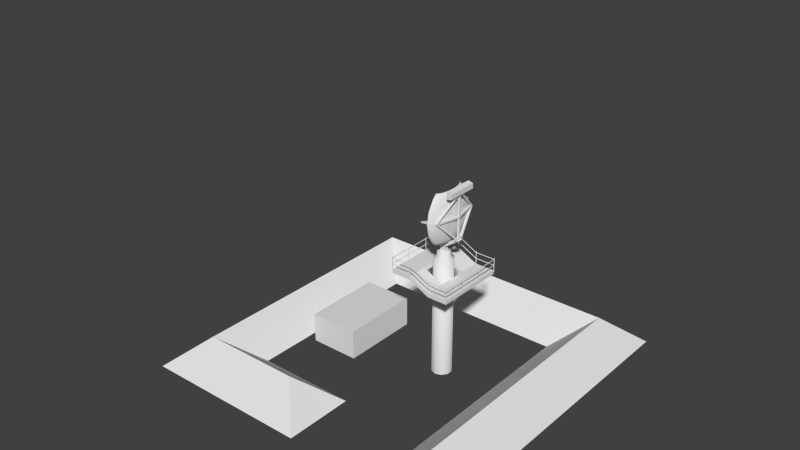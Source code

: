 # Source: ebbl_radar.blend  (saved by Blender 2.79.7; exported with 4.5.12 LTS)
import bpy
from mathutils import Matrix  # noqa: F401  (used for matrix-valued properties, if any)

bpy.ops.wm.read_factory_settings(use_empty=True)
scene = bpy.context.scene
scene.name = 'Scene'

# ---- collections
col_collection_1 = bpy.data.collections.new('Collection 1'); scene.collection.children.link(col_collection_1)
col_collection_9 = bpy.data.collections.new('Collection 9'); scene.collection.children.link(col_collection_9)
col_collection_9.hide_render = True
col_collection_9.hide_viewport = True
col_collection_10 = bpy.data.collections.new('Collection 10'); scene.collection.children.link(col_collection_10)
col_collection_10.hide_render = True
col_collection_10.hide_viewport = True
col_collection_11 = bpy.data.collections.new('Collection 11'); scene.collection.children.link(col_collection_11)
col_collection_11.hide_render = True
col_collection_11.hide_viewport = True

# ---- materials (node trees are filled in below, after node groups)
mat_material_001 = bpy.data.materials.new('Material.001')
mat_material_001.alpha_threshold = 0.0
mat_material_001.use_transparent_shadow = False
mat_material_001.preview_render_type = 'FLAT'
mat_material_001.roughness = 0.5
mat_material = bpy.data.materials.new('Material')
mat_material.alpha_threshold = 0.0
mat_material.use_transparent_shadow = False
mat_material.roughness = 0.5
mat_material.line_color = (0.0, 0.0, 0.0, 1.0)
mat_door = bpy.data.materials.new('Door')
mat_door.alpha_threshold = 0.0
mat_door.use_transparent_shadow = False
mat_door.roughness = 0.5
mat_door.line_color = (0.0, 0.0, 0.0, 1.0)
mat_walls = bpy.data.materials.new('Walls')
mat_walls.alpha_threshold = 0.0
mat_walls.use_transparent_shadow = False
mat_walls.preview_render_type = 'FLAT'
mat_walls.diffuse_color = (0.2945, 0.2945, 0.2945, 1.0)
mat_walls.roughness = 0.5
mat_walls.line_color = (0.0, 0.0, 0.0, 1.0)
mat_wallsborder = bpy.data.materials.new('WallsBorder')
mat_wallsborder.alpha_threshold = 0.0
mat_wallsborder.use_transparent_shadow = False
mat_wallsborder.diffuse_color = (0.2451, 0.2451, 0.2451, 1.0)
mat_wallsborder.roughness = 0.5
mat_wallsborder.line_color = (0.0, 0.0, 0.0, 1.0)
mat_roof = bpy.data.materials.new('Roof')
mat_roof.alpha_threshold = 0.0
mat_roof.use_transparent_shadow = False
mat_roof.preview_render_type = 'FLAT'
mat_roof.diffuse_color = (0.03801, 0.03801, 0.03801, 1.0)
mat_roof.roughness = 0.5
mat_roof.line_color = (0.0, 0.0, 0.0, 1.0)
mat_roofborder = bpy.data.materials.new('RoofBorder')
mat_roofborder.alpha_threshold = 0.0
mat_roofborder.use_transparent_shadow = False
mat_roofborder.preview_render_type = 'FLAT'
mat_roofborder.diffuse_color = (0.09744, 0.09744, 0.09744, 1.0)
mat_roofborder.roughness = 0.5
mat_roofborder.line_color = (0.0, 0.0, 0.0, 1.0)
mat_grass = bpy.data.materials.new('Grass')
mat_grass.alpha_threshold = 0.0
mat_grass.use_transparent_shadow = False
mat_grass.roughness = 0.5
mat_grass.line_color = (0.0, 0.0, 0.0, 1.0)

# ---- material node trees

# ---- world
world_world = bpy.data.worlds.new('World'); scene.world = world_world
world_world.color = (0.05088, 0.05088, 0.05088)
world_world.use_sun_shadow = False
world_world.sun_shadow_jitter_overblur = 0.0
world_world.cycles.sampling_method = 'NONE'
world_world.cycles.sample_map_resolution = 256

# ---- meshes
me_cube_012 = bpy.data.meshes.new('Cube.012')
me_cube_012.from_pydata([(-1.638, -0.125, 14.75), (-1.638, 0.125, 14.75), (-0.1243, 0.125, 14.89), (-0.1243, -0.125, 14.89), (-1.573, -0.125, 14.51), (-1.573, 0.125, 14.51), (-0.189, 0.125, 15.14), (-0.189, -0.125, 15.14), (0.1655, 0.125, 14.97), (0.1655, -0.125, 14.97), (0.1008, 0.125, 15.21), (0.1008, -0.125, 15.21), (0.03102, 0.125, 13.41), (0.03102, -0.125, 13.41), (0.3208, 0.125, 13.49), (0.3208, -0.125, 13.49), (-1.658, -0.125, 14.89), (-1.658, 0.125, 14.89), (-1.417, 0.125, 14.96), (-1.417, -0.125, 14.96), (-1.723, -0.125, 15.13), (-1.723, 0.125, 15.13), (-1.481, 0.125, 15.2), (-1.481, -0.125, 15.2), (-2.351, -0.0625, 14.77), (-2.351, 0.0625, 14.77), (-2.383, -0.0625, 14.89), (-2.383, 0.0625, 14.89), (-1.143, 0.0625, 15.1), (-1.143, -0.0625, 15.1), (-1.176, 0.0625, 15.22), (-1.176, -0.0625, 15.22), (-1.619, -0.125, 14.75), (-1.619, 0.125, 14.75), (-1.378, 0.125, 14.81), (-1.378, -0.125, 14.81), (-0.01742, -0.25, 12.89), (-0.01742, 0.25, 12.89), (0.4826, 0.25, 12.89), (0.4826, -0.25, 12.89), (-0.01742, -0.25, 13.39), (-0.01742, 0.25, 13.39), (0.4826, 0.25, 13.39), (0.4826, -0.25, 13.39), (1.583, -0.25, 14.51), (1.583, 0.25, 14.51), (2.083, 0.25, 14.51), (2.083, -0.25, 14.51), (1.683, -0.1, 14.51), (1.683, 0.1, 14.51), (1.883, 0.1, 14.51), (1.883, -0.1, 14.51), (1.683, -0.1, 14.71), (1.683, 0.1, 14.71), (1.883, 0.1, 14.71), (1.883, -0.1, 14.71), (1.683, -0.3, 14.51), (1.683, 0.3, 14.51), (1.883, 0.3, 14.51), (1.883, -0.3, 14.51), (1.683, -0.3, 14.71), (1.683, 0.3, 14.71), (1.883, 0.3, 14.71), (1.883, -0.3, 14.71), (1.683, -0.5005, 14.51), (1.683, 0.5005, 14.51), (1.883, 0.5005, 14.51), (1.883, -0.5005, 14.51), (1.683, -0.5005, 14.71), (1.683, 0.5005, 14.71), (1.883, 0.5005, 14.71), (1.883, -0.5005, 14.71), (1.883, 0.1, 16.61), (1.883, -0.1, 16.61), (1.369, 2.3, 16.61), (1.369, -2.3, 16.61), (1.369, 2.5, 16.61), (1.369, -2.5, 16.61), (1.683, 0.1, 18.91), (1.683, -0.1, 18.91), (1.883, -0.1, 18.91), (1.883, 0.1, 18.91), (1.683, 0.1, 18.71), (1.683, -0.1, 18.71), (1.883, -0.1, 18.71), (1.883, 0.1, 18.71), (1.683, 0.3, 18.91), (1.683, -0.3, 18.91), (1.883, -0.3, 18.91), (1.883, 0.3, 18.91), (1.683, 0.3, 18.71), (1.683, -0.3, 18.71), (1.883, -0.3, 18.71), (1.883, 0.3, 18.71), (1.683, 0.5005, 18.91), (1.683, -0.5005, 18.91), (1.883, -0.5005, 18.91), (1.883, 0.5005, 18.91), (1.683, 0.5005, 18.71), (1.683, -0.5005, 18.71), (1.883, -0.5005, 18.71), (1.883, 0.5005, 18.71), (1.683, 0.1, 16.81), (1.683, -0.1, 16.81), (1.883, -0.1, 16.81), (1.883, 0.1, 16.81), (1.169, 2.3, 16.81), (1.169, -2.3, 16.81), (1.369, -2.3, 16.81), (1.369, 2.3, 16.81), (1.169, 2.5, 16.81), (1.169, -2.5, 16.81), (1.369, -2.5, 16.81), (1.369, 2.5, 16.81), (1.683, 0.1, 16.61), (1.683, -0.1, 16.61), (1.169, 2.3, 16.61), (1.169, -2.3, 16.61), (1.169, 2.5, 16.61), (1.169, -2.5, 16.61), (1.583, -1.5, 18.83), (1.583, 1.5, 18.83), (2.083, 1.5, 18.95), (2.083, -1.5, 18.95), (1.583, -1.5, 19.58), (1.583, 1.5, 19.58), (2.083, 1.5, 19.45), (2.083, -1.5, 19.45), (1.003, 0.3252, 14.13), (1.17, 0.4138, 14.51), (1.41, 0.5407, 15.48), (1.494, 0.5853, 16.63), (1.41, 0.5407, 17.78), (1.17, 0.4138, 18.75), (1.003, 0.3252, 19.12), (0.9677, 0.6378, 19.12), (1.125, 0.8118, 18.75), (1.35, 1.061, 17.78), (1.43, 1.148, 16.63), (1.35, 1.061, 15.48), (1.125, 0.8118, 14.51), (0.9677, 0.6378, 14.13), (0.9099, 0.926, 14.13), (1.052, 1.179, 14.51), (1.254, 1.54, 15.48), (1.326, 1.667, 16.63), (1.254, 1.54, 17.78), (1.052, 1.179, 18.75), (0.9099, 0.926, 19.12), (0.8322, 1.179, 19.12), (0.9527, 1.5, 18.75), (1.125, 1.96, 17.78), (1.186, 2.121, 16.63), (1.125, 1.96, 15.48), (0.9527, 1.5, 14.51), (0.8322, 1.179, 14.13), (0.7375, 1.386, 14.13), (0.8322, 1.764, 14.51), (0.9677, 2.305, 15.48), (1.015, 2.494, 16.63), (0.9677, 2.305, 17.78), (0.8322, 1.764, 18.75), (0.7375, 1.386, 19.12), (0.6294, 1.54, 19.12), (0.6947, 1.96, 18.75), (0.788, 2.561, 17.78), (0.8207, 2.772, 16.63), (0.788, 2.561, 15.48), (0.6947, 1.96, 14.51), (0.6294, 1.54, 14.13), (0.5122, 1.635, 14.13), (0.5454, 2.081, 14.51), (0.593, 2.718, 15.48), (0.6097, 2.942, 16.63), (0.593, 2.718, 17.78), (0.5454, 2.081, 18.75), (0.5122, 1.635, 19.12), (0.5122, -1.635, 14.13), (0.5454, -2.081, 14.51), (0.593, -2.718, 15.48), (0.6097, -2.942, 16.63), (0.593, -2.718, 17.78), (0.5454, -2.081, 18.75), (0.5122, -1.635, 19.12), (0.6294, -1.54, 19.12), (0.6947, -1.96, 18.75), (0.788, -2.561, 17.78), (0.8207, -2.772, 16.63), (0.788, -2.561, 15.48), (0.6947, -1.96, 14.51), (0.6294, -1.54, 14.13), (0.7375, -1.386, 14.13), (0.8322, -1.764, 14.51), (0.9677, -2.305, 15.48), (1.015, -2.494, 16.63), (0.9677, -2.305, 17.78), (0.8322, -1.764, 18.75), (0.7375, -1.386, 19.12), (0.8322, -1.179, 19.12), (0.9527, -1.5, 18.75), (1.125, -1.96, 17.78), (1.186, -2.121, 16.63), (1.125, -1.96, 15.48), (0.9527, -1.5, 14.51), (0.8322, -1.179, 14.13), (0.9099, -0.926, 14.13), (1.052, -1.179, 14.51), (1.254, -1.54, 15.48), (1.326, -1.667, 16.63), (1.254, -1.54, 17.78), (1.052, -1.179, 18.75), (0.9099, -0.926, 19.12), (0.9677, -0.6378, 19.12), (1.125, -0.8118, 18.75), (1.35, -1.061, 17.78), (1.43, -1.148, 16.63), (1.35, -1.061, 15.48), (1.125, -0.8118, 14.51), (0.9677, -0.6378, 14.13), (1.003, -0.3252, 14.13), (1.17, -0.4138, 14.51), (1.41, -0.5407, 15.48), (1.494, -0.5853, 16.63), (1.41, -0.5407, 17.78), (1.17, -0.4138, 18.75), (1.003, -0.3252, 19.12), (1.015, 4.801e-07, 19.12), (1.186, 1.001e-07, 18.75), (1.43, 1.068e-08, 17.78), (1.515, 1.262e-06, 16.63), (1.43, 3.683e-07, 15.48), (1.186, 1.001e-07, 14.51), (1.015, 2.789e-07, 14.13), (0.9882, 0.3252, 14.13), (1.155, 0.4138, 14.51), (1.395, 0.5407, 15.48), (1.479, 0.5853, 16.63), (1.395, 0.5407, 17.78), (1.155, 0.4138, 18.75), (0.9882, 0.3252, 19.12), (0.9527, 0.6378, 19.12), (1.11, 0.8118, 18.75), (1.335, 1.061, 17.78), (1.415, 1.148, 16.63), (1.335, 1.061, 15.48), (1.11, 0.8118, 14.51), (0.9527, 0.6378, 14.13), (0.8949, 0.926, 14.13), (1.037, 1.179, 14.51), (1.239, 1.54, 15.48), (1.311, 1.667, 16.63), (1.239, 1.54, 17.78), (1.037, 1.179, 18.75), (0.8949, 0.926, 19.12), (0.8172, 1.179, 19.12), (0.9377, 1.5, 18.75), (1.11, 1.96, 17.78), (1.171, 2.121, 16.63), (1.11, 1.96, 15.48), (0.9377, 1.5, 14.51), (0.8172, 1.179, 14.13), (0.7225, 1.386, 14.13), (0.8172, 1.764, 14.51), (0.9527, 2.305, 15.48), (1.0, 2.494, 16.63), (0.9527, 2.305, 17.78), (0.8172, 1.764, 18.75), (0.7225, 1.386, 19.12), (0.6144, 1.54, 19.12), (0.6797, 1.96, 18.75), (0.773, 2.561, 17.78), (0.8057, 2.772, 16.63), (0.773, 2.561, 15.48), (0.6797, 1.96, 14.51), (0.6144, 1.54, 14.13), (0.4972, 1.635, 14.13), (0.5304, 2.081, 14.51), (0.578, 2.718, 15.48), (0.5947, 2.942, 16.63), (0.578, 2.718, 17.78), (0.5304, 2.081, 18.75), (0.4972, 1.635, 19.12), (0.4972, -1.635, 14.13), (0.5304, -2.081, 14.51), (0.578, -2.718, 15.48), (0.5947, -2.942, 16.63), (0.578, -2.718, 17.78), (0.5304, -2.081, 18.75), (0.4972, -1.635, 19.12), (0.6144, -1.54, 19.12), (0.6797, -1.96, 18.75), (0.773, -2.561, 17.78), (0.8057, -2.772, 16.63), (0.773, -2.561, 15.48), (0.6797, -1.96, 14.51), (0.6144, -1.54, 14.13), (0.7225, -1.386, 14.13), (0.8172, -1.764, 14.51), (0.9527, -2.305, 15.48), (1.0, -2.494, 16.63), (0.9527, -2.305, 17.78), (0.8172, -1.764, 18.75), (0.7225, -1.386, 19.12), (0.8172, -1.179, 19.12), (0.9377, -1.5, 18.75), (1.11, -1.96, 17.78), (1.171, -2.121, 16.63), (1.11, -1.96, 15.48), (0.9377, -1.5, 14.51), (0.8172, -1.179, 14.13), (0.8949, -0.926, 14.13), (1.037, -1.179, 14.51), (1.239, -1.54, 15.48), (1.311, -1.667, 16.63), (1.239, -1.54, 17.78), (1.037, -1.179, 18.75), (0.8949, -0.926, 19.12), (0.9527, -0.6378, 19.12), (1.11, -0.8118, 18.75), (1.335, -1.061, 17.78), (1.415, -1.148, 16.63), (1.335, -1.061, 15.48), (1.11, -0.8118, 14.51), (0.9527, -0.6378, 14.13), (0.9882, -0.3252, 14.13), (1.155, -0.4138, 14.51), (1.395, -0.5407, 15.48), (1.479, -0.5853, 16.63), (1.395, -0.5407, 17.78), (1.155, -0.4138, 18.75), (0.9882, -0.3252, 19.12), (1.0, 4.801e-07, 19.12), (1.171, 1.001e-07, 18.75), (1.415, 1.068e-08, 17.78), (1.5, 1.262e-06, 16.63), (1.415, 3.683e-07, 15.48), (1.171, 1.001e-07, 14.51), (1.0, 2.789e-07, 14.13)], [], [(1, 0, 7, 6), (4, 5, 2, 3), (7, 3, 9, 11), (6, 2, 5, 1), (0, 1, 5, 4), (0, 4, 3, 7), (10, 11, 9, 8), (10, 8, 2, 6), (13, 15, 9, 3), (6, 7, 11, 10), (3, 2, 12, 13), (14, 12, 2, 8), (15, 14, 8, 9), (21, 17, 25, 27), (21, 22, 18, 17), (23, 19, 29, 31), (23, 20, 16, 19), (35, 34, 18, 19), (23, 22, 21, 20), (26, 27, 25, 24), (17, 16, 24, 25), (16, 20, 26, 24), (20, 21, 27, 26), (30, 31, 29, 28), (30, 28, 18, 22), (19, 18, 28, 29), (22, 23, 31, 30), (33, 32, 16, 17), (34, 33, 17, 18), (32, 35, 19, 16), (40, 41, 37, 36), (41, 42, 38, 37), (42, 43, 39, 38), (43, 40, 36, 39), (47, 44, 40, 43), (47, 46, 45, 44), (46, 47, 43, 42), (44, 45, 41, 40), (45, 46, 42, 41), (52, 53, 49, 48), (56, 60, 52, 48), (54, 55, 51, 50), (55, 52, 60, 63), (71, 67, 59, 63), (50, 49, 57, 58), (54, 50, 58, 62), (63, 59, 51, 55), (61, 57, 49, 53), (48, 51, 59, 56), (53, 54, 62, 61), (69, 70, 66, 65), (71, 68, 64, 67), (64, 68, 60, 56), (58, 57, 65, 66), (56, 59, 67, 64), (69, 65, 57, 61), (62, 58, 66, 70), (62, 70, 76, 74), (114, 102, 106, 116), (72, 73, 55, 54), (75, 77, 71, 63), (82, 83, 79, 78), (86, 90, 82, 78), (84, 85, 81, 80), (85, 82, 90, 93), (93, 90, 106, 109), (101, 97, 89, 93), (111, 112, 100, 99), (84, 80, 88, 92), (93, 89, 81, 85), (91, 87, 79, 83), (83, 84, 92, 91), (99, 100, 96, 95), (101, 98, 94, 97), (94, 98, 90, 86), (99, 95, 87, 91), (92, 88, 96, 100), (92, 100, 112, 108), (118, 116, 106, 110), (99, 91, 107, 111), (102, 103, 83, 82), (104, 105, 85, 84), (91, 92, 108, 107), (109, 113, 101, 93), (110, 106, 90, 98), (113, 110, 98, 101), (105, 102, 82, 85), (103, 104, 84, 83), (103, 115, 117, 107), (102, 105, 109, 106), (114, 115, 103, 102), (111, 107, 117, 119), (104, 103, 107, 108), (63, 60, 117, 75), (118, 76, 70, 69), (115, 73, 75, 117), (105, 72, 74, 109), (69, 61, 116, 118), (115, 114, 53, 52), (61, 62, 74, 116), (119, 117, 60, 68), (77, 119, 68, 71), (73, 115, 52, 55), (114, 72, 54, 53), (74, 76, 113, 109), (72, 114, 116, 74), (73, 104, 108, 75), (119, 77, 112, 111), (76, 118, 110, 113), (108, 112, 77, 75), (73, 72, 105, 104), (124, 125, 121, 120), (125, 126, 122, 121), (126, 127, 123, 122), (127, 124, 120, 123), (120, 121, 122, 123), (127, 126, 125, 124), (128, 129, 231, 232), (230, 231, 129, 130), (226, 227, 133, 134), (134, 133, 136, 135), (130, 129, 140, 139), (129, 128, 141, 140), (140, 141, 142, 143), (137, 138, 145, 146), (135, 136, 147, 148), (132, 131, 138, 137), (143, 142, 155, 154), (154, 155, 156, 157), (153, 154, 157, 158), (195, 194, 201, 200), (150, 151, 160, 161), (160, 159, 166, 165), (214, 215, 222, 223), (157, 156, 169, 168), (168, 169, 170, 171), (223, 222, 229, 228), (181, 180, 187, 186), (199, 200, 209, 210), (146, 145, 152, 151), (166, 167, 172, 173), (178, 177, 190, 189), (189, 190, 191, 192), (209, 208, 215, 214), (200, 201, 208, 209), (186, 187, 194, 195), (184, 185, 196, 197), (197, 196, 199, 198), (151, 152, 159, 160), (192, 191, 204, 203), (203, 204, 205, 206), (202, 203, 206, 207), (165, 166, 173, 174), (148, 147, 150, 149), (182, 181, 186, 185), (210, 209, 214, 213), (206, 205, 218, 217), (217, 218, 219, 220), (147, 146, 151, 150), (213, 214, 223, 224), (198, 199, 210, 211), (228, 229, 131, 132), (221, 220, 231, 230), (220, 219, 232, 231), (185, 186, 195, 196), (211, 210, 213, 212), (227, 228, 132, 133), (164, 165, 174, 175), (163, 164, 175, 176), (212, 213, 224, 225), (149, 150, 161, 162), (183, 182, 185, 184), (133, 132, 137, 136), (225, 224, 227, 226), (162, 161, 164, 163), (196, 195, 200, 199), (136, 137, 146, 147), (161, 160, 165, 164), (224, 223, 228, 227), (145, 144, 153, 152), (194, 193, 202, 201), (188, 189, 192, 193), (208, 207, 216, 215), (179, 178, 189, 188), (152, 153, 158, 159), (215, 216, 221, 222), (180, 179, 188, 187), (167, 168, 171, 172), (187, 188, 193, 194), (144, 143, 154, 153), (216, 217, 220, 221), (201, 202, 207, 208), (193, 192, 203, 202), (139, 140, 143, 144), (207, 206, 217, 216), (138, 139, 144, 145), (222, 221, 230, 229), (229, 230, 130, 131), (131, 130, 139, 138), (158, 157, 168, 167), (159, 158, 167, 166), (233, 337, 336, 234), (335, 235, 234, 336), (331, 239, 238, 332), (239, 240, 241, 238), (235, 244, 245, 234), (234, 245, 246, 233), (245, 248, 247, 246), (242, 251, 250, 243), (240, 253, 252, 241), (237, 242, 243, 236), (248, 259, 260, 247), (259, 262, 261, 260), (258, 263, 262, 259), (300, 305, 306, 299), (255, 266, 265, 256), (265, 270, 271, 264), (319, 328, 327, 320), (262, 273, 274, 261), (273, 276, 275, 274), (328, 333, 334, 327), (286, 291, 292, 285), (304, 315, 314, 305), (251, 256, 257, 250), (271, 278, 277, 272), (283, 294, 295, 282), (294, 297, 296, 295), (314, 319, 320, 313), (305, 314, 313, 306), (291, 300, 299, 292), (289, 302, 301, 290), (302, 303, 304, 301), (256, 265, 264, 257), (297, 308, 309, 296), (308, 311, 310, 309), (307, 312, 311, 308), (270, 279, 278, 271), (253, 254, 255, 252), (287, 290, 291, 286), (315, 318, 319, 314), (311, 322, 323, 310), (322, 325, 324, 323), (252, 255, 256, 251), (318, 329, 328, 319), (303, 316, 315, 304), (333, 237, 236, 334), (326, 335, 336, 325), (325, 336, 337, 324), (290, 301, 300, 291), (316, 317, 318, 315), (332, 238, 237, 333), (269, 280, 279, 270), (268, 281, 280, 269), (317, 330, 329, 318), (254, 267, 266, 255), (288, 289, 290, 287), (238, 241, 242, 237), (330, 331, 332, 329), (267, 268, 269, 266), (301, 304, 305, 300), (241, 252, 251, 242), (266, 269, 270, 265), (329, 332, 333, 328), (250, 257, 258, 249), (299, 306, 307, 298), (293, 298, 297, 294), (313, 320, 321, 312), (284, 293, 294, 283), (257, 264, 263, 258), (320, 327, 326, 321), (285, 292, 293, 284), (272, 277, 276, 273), (292, 299, 298, 293), (249, 258, 259, 248), (321, 326, 325, 322), (306, 313, 312, 307), (298, 307, 308, 297), (244, 249, 248, 245), (312, 321, 322, 311), (243, 250, 249, 244), (327, 334, 335, 326), (334, 236, 235, 335), (236, 243, 244, 235), (263, 272, 273, 262), (264, 271, 272, 263), (289, 184, 197, 302), (233, 128, 232, 337), (303, 198, 211, 316), (177, 282, 295, 190), (170, 275, 276, 171), (268, 163, 176, 281), (253, 148, 149, 254), (219, 324, 337, 232), (283, 178, 179, 284), (156, 261, 274, 169), (317, 212, 225, 330), (190, 295, 296, 191), (284, 179, 180, 285), (205, 310, 323, 218), (191, 296, 309, 204), (173, 278, 279, 174), (285, 180, 181, 286), (254, 149, 162, 267), (134, 239, 331, 226), (142, 247, 260, 155), (128, 233, 246, 141), (169, 274, 275, 170), (174, 279, 280, 175), (240, 135, 148, 253), (239, 134, 135, 240), (218, 323, 324, 219), (204, 309, 310, 205), (288, 183, 184, 289), (302, 197, 198, 303), (172, 277, 278, 173), (155, 260, 261, 156), (141, 246, 247, 142), (316, 211, 212, 317), (282, 177, 178, 283), (287, 182, 183, 288), (330, 225, 226, 331), (286, 181, 182, 287), (171, 276, 277, 172), (267, 162, 163, 268), (175, 280, 281, 176)])
me_cube_012.polygons.foreach_set('use_smooth', [0, 0, 0, 0, 0, 0, 0, 0, 0, 0, 0, 0, 0, 0, 0, 0, 0, 0, 0, 0, 0, 0, 0, 0, 0, 0, 0, 0, 0, 0, 0, 0, 0, 0, 0, 0, 0, 0, 0, 0, 0, 0, 0, 0, 0, 0, 0, 0, 0, 0, 0, 0, 0, 0, 0, 0, 0, 0, 0, 0, 0, 0, 0, 0, 0, 0, 0, 0, 0, 0, 0, 0, 0, 0, 0, 0, 0, 0, 0, 0, 0, 0, 0, 0, 0, 0, 0, 0, 0, 0, 0, 0, 0, 0, 0, 0, 0, 0, 0, 0, 0, 0, 0, 0, 0, 0, 0, 0, 0, 0, 0, 0, 0, 0, 0, 0, 0, 1, 1, 1, 1, 1, 1, 1, 1, 1, 1, 1, 1, 1, 1, 1, 1, 1, 1, 1, 1, 1, 1, 1, 1, 1, 1, 1, 1, 1, 1, 1, 1, 1, 1, 1, 1, 1, 1, 1, 1, 1, 1, 1, 1, 1, 1, 1, 1, 1, 1, 1, 1, 1, 1, 1, 1, 1, 1, 1, 1, 1, 1, 1, 1, 1, 1, 1, 1, 1, 1, 1, 1, 1, 1, 1, 1, 1, 1, 1, 1, 1, 1, 1, 1, 1, 1, 1, 1, 1, 1, 1, 1, 1, 1, 1, 1, 1, 1, 1, 1, 1, 1, 1, 1, 1, 1, 1, 1, 1, 1, 1, 1, 1, 1, 1, 1, 1, 1, 1, 1, 1, 1, 1, 1, 1, 1, 1, 1, 1, 1, 1, 1, 1, 1, 1, 1, 1, 1, 1, 1, 1, 1, 1, 1, 1, 1, 1, 1, 1, 1, 1, 1, 1, 1, 1, 1, 1, 1, 1, 1, 1, 1, 1, 1, 1, 1, 1, 1, 1, 1, 1, 1, 1, 1, 1, 1, 1, 1, 1, 1, 1, 1, 1, 1, 1, 1, 1, 1, 1, 1, 1, 1, 1, 1, 1, 1, 1, 1, 1, 1, 1, 1, 1, 1, 1, 1, 1, 1])
_uv = me_cube_012.uv_layers.new(name='UVMap')
_uv.uv.foreach_set('vector', [0.85, 0.405, 0.9, 0.405, 0.9, 0.455, 0.85, 0.455, 0.85, 0.405, 0.9, 0.405, 0.9, 0.455, 0.85, 0.455, 0.85, 0.405, 0.9, 0.405, 0.9, 0.455, 0.85, 0.455, 0.85, 0.405, 0.9, 0.405, 0.9, 0.455, 0.85, 0.455, 0.85, 0.405, 0.9, 0.405, 0.9, 0.455, 0.85, 0.455, 0.85, 0.405, 0.9, 0.405, 0.9, 0.455, 0.85, 0.455, 0.85, 0.405, 0.9, 0.405, 0.9, 0.455, 0.85, 0.455, 0.85, 0.405, 0.9, 0.405, 0.9, 0.455, 0.85, 0.455, 0.85, 0.405, 0.9, 0.405, 0.9, 0.455, 0.85, 0.455, 0.85, 0.405, 0.9, 0.405, 0.9, 0.455, 0.85, 0.455, 0.85, 0.405, 0.9, 0.405, 0.9, 0.455, 0.85, 0.455, 0.85, 0.405, 0.9, 0.405, 0.9, 0.455, 0.85, 0.455, 0.85, 0.405, 0.9, 0.405, 0.9, 0.455, 0.85, 0.455, 0.85, 0.405, 0.9, 0.405, 0.9, 0.455, 0.85, 0.455, 0.85, 0.405, 0.9, 0.405, 0.9, 0.455, 0.85, 0.455, 0.85, 0.405, 0.9, 0.405, 0.9, 0.455, 0.85, 0.455, 0.85, 0.405, 0.9, 0.405, 0.9, 0.455, 0.85, 0.455, 0.85, 0.405, 0.9, 0.405, 0.9, 0.455, 0.85, 0.455, 0.85, 0.405, 0.9, 0.405, 0.9, 0.455, 0.85, 0.455, 0.85, 0.405, 0.9, 0.405, 0.9, 0.455, 0.85, 0.455, 0.85, 0.405, 0.9, 0.405, 0.9, 0.455, 0.85, 0.455, 0.85, 0.405, 0.9, 0.405, 0.9, 0.455, 0.85, 0.455, 0.85, 0.405, 0.9, 0.405, 0.9, 0.455, 0.85, 0.455, 0.85, 0.405, 0.9, 0.405, 0.9, 0.455, 0.85, 0.455, 0.85, 0.405, 0.9, 0.405, 0.9, 0.455, 0.85, 0.455, 0.85, 0.405, 0.9, 0.405, 0.9, 0.455, 0.85, 0.455, 0.85, 0.405, 0.9, 0.405, 0.9, 0.455, 0.85, 0.455, 0.85, 0.405, 0.9, 0.405, 0.9, 0.455, 0.85, 0.455, 0.85, 0.405, 0.9, 0.405, 0.9, 0.455, 0.85, 0.455, 0.85, 0.405, 0.9, 0.405, 0.9, 0.455, 0.85, 0.455, 0.85, 0.405, 0.9, 0.405, 0.9, 0.455, 0.85, 0.455, 0.85, 0.405, 0.9, 0.405, 0.9, 0.455, 0.85, 0.455, 0.85, 0.405, 0.9, 0.405, 0.9, 0.455, 0.85, 0.455, 0.85, 0.405, 0.9, 0.405, 0.9, 0.455, 0.85, 0.455, 0.85, 0.405, 0.9, 0.405, 0.9, 0.455, 0.85, 0.455, 0.85, 0.405, 0.9, 0.405, 0.9, 0.455, 0.85, 0.455, 0.85, 0.405, 0.9, 0.405, 0.9, 0.455, 0.85, 0.455, 0.85, 0.405, 0.9, 0.405, 0.9, 0.455, 0.85, 0.455, 0.85, 0.405, 0.9, 0.405, 0.9, 0.455, 0.85, 0.455, 0.85, 0.405, 0.9, 0.405, 0.9, 0.455, 0.85, 0.455, 0.85, 0.405, 0.9, 0.405, 0.9, 0.455, 0.85, 0.455, 0.85, 0.405, 0.9, 0.405, 0.9, 0.455, 0.85, 0.455, 0.85, 0.405, 0.9, 0.405, 0.9, 0.455, 0.85, 0.455, 0.85, 0.405, 0.9, 0.405, 0.9, 0.455, 0.85, 0.455, 0.85, 0.405, 0.9, 0.405, 0.9, 0.455, 0.85, 0.455, 0.85, 0.405, 0.9, 0.405, 0.9, 0.455, 0.85, 0.455, 0.85, 0.405, 0.9, 0.405, 0.9, 0.455, 0.85, 0.455, 0.85, 0.405, 0.9, 0.405, 0.9, 0.455, 0.85, 0.455, 0.85, 0.405, 0.9, 0.405, 0.9, 0.455, 0.85, 0.455, 0.85, 0.405, 0.9, 0.405, 0.9, 0.455, 0.85, 0.455, 0.85, 0.405, 0.9, 0.405, 0.9, 0.455, 0.85, 0.455, 0.85, 0.405, 0.9, 0.405, 0.9, 0.455, 0.85, 0.455, 0.85, 0.405, 0.9, 0.405, 0.9, 0.455, 0.85, 0.455, 0.85, 0.405, 0.9, 0.405, 0.9, 0.455, 0.85, 0.455, 0.85, 0.405, 0.9, 0.405, 0.9, 0.455, 0.85, 0.455, 0.85, 0.405, 0.9, 0.405, 0.9, 0.455, 0.85, 0.455, 0.85, 0.405, 0.9, 0.405, 0.9, 0.455, 0.85, 0.455, 0.85, 0.405, 0.9, 0.405, 0.9, 0.455, 0.85, 0.455, 0.85, 0.405, 0.9, 0.405, 0.9, 0.455, 0.85, 0.455, 0.85, 0.405, 0.9, 0.405, 0.9, 0.455, 0.85, 0.455, 0.85, 0.405, 0.9, 0.405, 0.9, 0.455, 0.85, 0.455, 0.85, 0.405, 0.9, 0.405, 0.9, 0.455, 0.85, 0.455, 0.85, 0.405, 0.9, 0.405, 0.9, 0.455, 0.85, 0.455, 0.85, 0.405, 0.9, 0.405, 0.9, 0.455, 0.85, 0.455, 0.85, 0.405, 0.9, 0.405, 0.9, 0.455, 0.85, 0.455, 0.85, 0.405, 0.9, 0.405, 0.9, 0.455, 0.85, 0.455, 0.85, 0.405, 0.9, 0.405, 0.9, 0.455, 0.85, 0.455, 0.85, 0.405, 0.9, 0.405, 0.9, 0.455, 0.85, 0.455, 0.85, 0.405, 0.9, 0.405, 0.9, 0.455, 0.85, 0.455, 0.85, 0.405, 0.9, 0.405, 0.9, 0.455, 0.85, 0.455, 0.85, 0.405, 0.9, 0.405, 0.9, 0.455, 0.85, 0.455, 0.85, 0.405, 0.9, 0.405, 0.9, 0.455, 0.85, 0.455, 0.85, 0.405, 0.9, 0.405, 0.9, 0.455, 0.85, 0.455, 0.85, 0.405, 0.9, 0.405, 0.9, 0.455, 0.85, 0.455, 0.85, 0.405, 0.9, 0.405, 0.9, 0.455, 0.85, 0.455, 0.85, 0.405, 0.9, 0.405, 0.9, 0.455, 0.85, 0.455, 0.85, 0.405, 0.9, 0.405, 0.9, 0.455, 0.85, 0.455, 0.85, 0.405, 0.9, 0.405, 0.9, 0.455, 0.85, 0.455, 0.85, 0.405, 0.9, 0.405, 0.9, 0.455, 0.85, 0.455, 0.85, 0.405, 0.9, 0.405, 0.9, 0.455, 0.85, 0.455, 0.85, 0.405, 0.9, 0.405, 0.9, 0.455, 0.85, 0.455, 0.85, 0.405, 0.9, 0.405, 0.9, 0.455, 0.85, 0.455, 0.85, 0.405, 0.9, 0.405, 0.9, 0.455, 0.85, 0.455, 0.85, 0.405, 0.9, 0.405, 0.9, 0.455, 0.85, 0.455, 0.85, 0.405, 0.9, 0.405, 0.9, 0.455, 0.85, 0.455, 0.85, 0.405, 0.9, 0.405, 0.9, 0.455, 0.85, 0.455, 0.85, 0.405, 0.9, 0.405, 0.9, 0.455, 0.85, 0.455, 0.85, 0.405, 0.9, 0.405, 0.9, 0.455, 0.85, 0.455, 0.85, 0.405, 0.9, 0.405, 0.9, 0.455, 0.85, 0.455, 0.85, 0.405, 0.9, 0.405, 0.9, 0.455, 0.85, 0.455, 0.85, 0.405, 0.9, 0.405, 0.9, 0.455, 0.85, 0.455, 0.85, 0.405, 0.9, 0.405, 0.9, 0.455, 0.85, 0.455, 0.85, 0.405, 0.9, 0.405, 0.9, 0.455, 0.85, 0.455, 0.85, 0.405, 0.9, 0.405, 0.9, 0.455, 0.85, 0.455, 0.85, 0.405, 0.9, 0.405, 0.9, 0.455, 0.85, 0.455, 0.85, 0.405, 0.9, 0.405, 0.9, 0.455, 0.85, 0.455, 0.85, 0.405, 0.9, 0.405, 0.9, 0.455, 0.85, 0.455, 0.85, 0.405, 0.9, 0.405, 0.9, 0.455, 0.85, 0.455, 0.85, 0.405, 0.9, 0.405, 0.9, 0.455, 0.85, 0.455, 0.85, 0.405, 0.9, 0.405, 0.9, 0.455, 0.85, 0.455, 0.85, 0.405, 0.9, 0.405, 0.9, 0.455, 0.85, 0.455, 0.85, 0.405, 0.9, 0.405, 0.9, 0.455, 0.85, 0.455, 0.85, 0.405, 0.9, 0.405, 0.9, 0.455, 0.85, 0.455, 0.85, 0.405, 0.9, 0.405, 0.9, 0.455, 0.85, 0.455, 0.85, 0.405, 0.9, 0.405, 0.9, 0.455, 0.85, 0.455, 0.85, 0.405, 0.9, 0.405, 0.9, 0.455, 0.85, 0.455, 0.85, 0.405, 0.9, 0.405, 0.9, 0.455, 0.85, 0.455, 0.85, 0.405, 0.9, 0.405, 0.9, 0.455, 0.85, 0.455, 0.85, 0.405, 0.9, 0.405, 0.9, 0.455, 0.85, 0.455, 0.85, 0.405, 0.9, 0.405, 0.9, 0.455, 0.85, 0.455, 0.85, 0.405, 0.9, 0.405, 0.9, 0.455, 0.85, 0.455, 0.85, 0.405, 0.9, 0.405, 0.9, 0.455, 0.85, 0.455, 0.85, 0.405, 0.9, 0.405, 0.9, 0.455, 0.85, 0.455, 0.85, 0.405, 0.9, 0.405, 0.9, 0.455, 0.85, 0.455, 0.85, 0.405, 0.9, 0.405, 0.9, 0.455, 0.85, 0.455, 0.85, 0.405, 0.9, 0.405, 0.9, 0.455, 0.85, 0.455, 0.85, 0.405, 0.9, 0.405, 0.9, 0.455, 0.85, 0.455, 0.7801, 0.459, 0.7948, 0.4642, 0.7948, 0.4402, 0.7801, 0.4402, 0.833, 0.4402, 0.7948, 0.4402, 0.7948, 0.4642, 0.833, 0.4715, 0.9762, 0.4402, 0.9615, 0.4402, 0.9615, 0.4642, 0.9762, 0.459, 0.9762, 0.459, 0.9615, 0.4642, 0.9615, 0.4872, 0.9762, 0.4771, 0.833, 0.4715, 0.7948, 0.4642, 0.7948, 0.4872, 0.833, 0.5016, 0.7948, 0.4642, 0.7801, 0.459, 0.7801, 0.4771, 0.7948, 0.4872, 0.7948, 0.4872, 0.7801, 0.4771, 0.7801, 0.4938, 0.7948, 0.5084, 0.9233, 0.5016, 0.8782, 0.5066, 0.8782, 0.5366, 0.9233, 0.5293, 0.9762, 0.4771, 0.9615, 0.4872, 0.9615, 0.5084, 0.9762, 0.4938, 0.9233, 0.4715, 0.8782, 0.4741, 0.8782, 0.5066, 0.9233, 0.5016, 0.7948, 0.5084, 0.7801, 0.4938, 0.7801, 0.5084, 0.7948, 0.527, 0.7948, 0.527, 0.7801, 0.5084, 0.7801, 0.5204, 0.7948, 0.5423, 0.833, 0.5536, 0.7948, 0.527, 0.7948, 0.5423, 0.833, 0.5735, 0.9233, 0.3069, 0.8782, 0.296, 0.8782, 0.3175, 0.9233, 0.3269, 0.9615, 0.527, 0.9233, 0.5536, 0.9233, 0.5735, 0.9615, 0.5423, 0.9233, 0.5735, 0.8782, 0.5845, 0.8782, 0.6005, 0.9233, 0.5883, 0.9233, 0.3789, 0.8782, 0.3738, 0.8782, 0.4064, 0.9233, 0.409, 0.7948, 0.5423, 0.7801, 0.5204, 0.7801, 0.5293, 0.7948, 0.5536, 0.7948, 0.5536, 0.7801, 0.5293, 0.7801, 0.5348, 0.7948, 0.5606, 0.9233, 0.409, 0.8782, 0.4064, 0.8782, 0.4402, 0.9233, 0.4402, 0.9233, 0.283, 0.8782, 0.2701, 0.8782, 0.2799, 0.9233, 0.2921, 0.9615, 0.3535, 0.9233, 0.3269, 0.9233, 0.3512, 0.9615, 0.3721, 0.9233, 0.5293, 0.8782, 0.5366, 0.8782, 0.5629, 0.9233, 0.5536, 0.8782, 0.6005, 0.833, 0.5883, 0.833, 0.5975, 0.8782, 0.6104, 0.7948, 0.3199, 0.7801, 0.3457, 0.7801, 0.3512, 0.7948, 0.3269, 0.7948, 0.3269, 0.7801, 0.3512, 0.7801, 0.3601, 0.7948, 0.3382, 0.9233, 0.3512, 0.8782, 0.3438, 0.8782, 0.3738, 0.9233, 0.3789, 0.9233, 0.3269, 0.8782, 0.3175, 0.8782, 0.3438, 0.9233, 0.3512, 0.9233, 0.2921, 0.8782, 0.2799, 0.8782, 0.296, 0.9233, 0.3069, 0.9762, 0.3512, 0.9615, 0.3269, 0.9615, 0.3382, 0.9762, 0.3601, 0.9762, 0.3601, 0.9615, 0.3382, 0.9615, 0.3535, 0.9762, 0.3721, 0.9233, 0.5536, 0.8782, 0.5629, 0.8782, 0.5845, 0.9233, 0.5735, 0.7948, 0.3382, 0.7801, 0.3601, 0.7801, 0.3721, 0.7948, 0.3535, 0.7948, 0.3535, 0.7801, 0.3721, 0.7801, 0.3867, 0.7948, 0.3721, 0.833, 0.3269, 0.7948, 0.3535, 0.7948, 0.3721, 0.833, 0.3512, 0.9233, 0.5883, 0.8782, 0.6005, 0.8782, 0.6104, 0.9233, 0.5975, 0.9762, 0.4938, 0.9615, 0.5084, 0.9615, 0.527, 0.9762, 0.5084, 0.9615, 0.3199, 0.9233, 0.283, 0.9233, 0.2921, 0.9615, 0.3269, 0.9615, 0.3721, 0.9233, 0.3512, 0.9233, 0.3789, 0.9615, 0.3933, 0.7948, 0.3721, 0.7801, 0.3867, 0.7801, 0.4033, 0.7948, 0.3933, 0.7948, 0.3933, 0.7801, 0.4033, 0.7801, 0.4214, 0.7948, 0.4163, 0.9615, 0.5084, 0.9233, 0.5293, 0.9233, 0.5536, 0.9615, 0.527, 0.9615, 0.3933, 0.9233, 0.3789, 0.9233, 0.409, 0.9615, 0.4163, 0.9762, 0.3721, 0.9615, 0.3535, 0.9615, 0.3721, 0.9762, 0.3867, 0.9233, 0.4402, 0.8782, 0.4402, 0.8782, 0.4741, 0.9233, 0.4715, 0.833, 0.409, 0.7948, 0.4163, 0.7948, 0.4402, 0.833, 0.4402, 0.7948, 0.4163, 0.7801, 0.4214, 0.7801, 0.4402, 0.7948, 0.4402, 0.9615, 0.3269, 0.9233, 0.2921, 0.9233, 0.3069, 0.9615, 0.3382, 0.9762, 0.3867, 0.9615, 0.3721, 0.9615, 0.3933, 0.9762, 0.4033, 0.9615, 0.4402, 0.9233, 0.4402, 0.9233, 0.4715, 0.9615, 0.4642, 0.9615, 0.5536, 0.9233, 0.5883, 0.9233, 0.5975, 0.9615, 0.5606, 0.9762, 0.5293, 0.9615, 0.5536, 0.9615, 0.5606, 0.9762, 0.5348, 0.9762, 0.4033, 0.9615, 0.3933, 0.9615, 0.4163, 0.9762, 0.4214, 0.9762, 0.5084, 0.9615, 0.527, 0.9615, 0.5423, 0.9762, 0.5204, 0.9762, 0.3457, 0.9615, 0.3199, 0.9615, 0.3269, 0.9762, 0.3512, 0.9615, 0.4642, 0.9233, 0.4715, 0.9233, 0.5016, 0.9615, 0.4872, 0.9762, 0.4214, 0.9615, 0.4163, 0.9615, 0.4402, 0.9762, 0.4402, 0.9762, 0.5204, 0.9615, 0.5423, 0.9615, 0.5536, 0.9762, 0.5293, 0.9615, 0.3382, 0.9233, 0.3069, 0.9233, 0.3269, 0.9615, 0.3535, 0.9615, 0.4872, 0.9233, 0.5016, 0.9233, 0.5293, 0.9615, 0.5084, 0.9615, 0.5423, 0.9233, 0.5735, 0.9233, 0.5883, 0.9615, 0.5536, 0.9615, 0.4163, 0.9233, 0.409, 0.9233, 0.4402, 0.9615, 0.4402, 0.8782, 0.5366, 0.833, 0.5293, 0.833, 0.5536, 0.8782, 0.5629, 0.8782, 0.296, 0.833, 0.3069, 0.833, 0.3269, 0.8782, 0.3175, 0.833, 0.2921, 0.7948, 0.3269, 0.7948, 0.3382, 0.833, 0.3069, 0.8782, 0.3438, 0.833, 0.3512, 0.833, 0.3789, 0.8782, 0.3738, 0.833, 0.283, 0.7948, 0.3199, 0.7948, 0.3269, 0.833, 0.2921, 0.8782, 0.5629, 0.833, 0.5536, 0.833, 0.5735, 0.8782, 0.5845, 0.8782, 0.3738, 0.833, 0.3789, 0.833, 0.409, 0.8782, 0.4064, 0.8782, 0.2701, 0.833, 0.283, 0.833, 0.2921, 0.8782, 0.2799, 0.833, 0.5883, 0.7948, 0.5536, 0.7948, 0.5606, 0.833, 0.5975, 0.8782, 0.2799, 0.833, 0.2921, 0.833, 0.3069, 0.8782, 0.296, 0.833, 0.5293, 0.7948, 0.5084, 0.7948, 0.527, 0.833, 0.5536, 0.833, 0.3789, 0.7948, 0.3933, 0.7948, 0.4163, 0.833, 0.409, 0.8782, 0.3175, 0.833, 0.3269, 0.833, 0.3512, 0.8782, 0.3438, 0.833, 0.3069, 0.7948, 0.3382, 0.7948, 0.3535, 0.833, 0.3269, 0.833, 0.5016, 0.7948, 0.4872, 0.7948, 0.5084, 0.833, 0.5293, 0.833, 0.3512, 0.7948, 0.3721, 0.7948, 0.3933, 0.833, 0.3789, 0.8782, 0.5066, 0.833, 0.5016, 0.833, 0.5293, 0.8782, 0.5366, 0.8782, 0.4064, 0.833, 0.409, 0.833, 0.4402, 0.8782, 0.4402, 0.8782, 0.4402, 0.833, 0.4402, 0.833, 0.4715, 0.8782, 0.4741, 0.8782, 0.4741, 0.833, 0.4715, 0.833, 0.5016, 0.8782, 0.5066, 0.833, 0.5735, 0.7948, 0.5423, 0.7948, 0.5536, 0.833, 0.5883, 0.8782, 0.5845, 0.833, 0.5735, 0.833, 0.5883, 0.8782, 0.6005, 0.7801, 0.459, 0.7801, 0.4402, 0.7948, 0.4402, 0.7948, 0.4642, 0.833, 0.4402, 0.833, 0.4715, 0.7948, 0.4642, 0.7948, 0.4402, 0.9762, 0.4402, 0.9762, 0.459, 0.9615, 0.4642, 0.9615, 0.4402, 0.9762, 0.459, 0.9762, 0.4771, 0.9615, 0.4872, 0.9615, 0.4642, 0.833, 0.4715, 0.833, 0.5016, 0.7948, 0.4872, 0.7948, 0.4642, 0.7948, 0.4642, 0.7948, 0.4872, 0.7801, 0.4771, 0.7801, 0.459, 0.7948, 0.4872, 0.7948, 0.5084, 0.7801, 0.4938, 0.7801, 0.4771, 0.9233, 0.5016, 0.9233, 0.5293, 0.8782, 0.5366, 0.8782, 0.5066, 0.9762, 0.4771, 0.9762, 0.4938, 0.9615, 0.5084, 0.9615, 0.4872, 0.9233, 0.4715, 0.9233, 0.5016, 0.8782, 0.5066, 0.8782, 0.4741, 0.7948, 0.5084, 0.7948, 0.527, 0.7801, 0.5084, 0.7801, 0.4938, 0.7948, 0.527, 0.7948, 0.5423, 0.7801, 0.5204, 0.7801, 0.5084, 0.833, 0.5536, 0.833, 0.5735, 0.7948, 0.5423, 0.7948, 0.527, 0.9233, 0.3069, 0.9233, 0.3269, 0.8782, 0.3175, 0.8782, 0.296, 0.9615, 0.527, 0.9615, 0.5423, 0.9233, 0.5735, 0.9233, 0.5536, 0.9233, 0.5735, 0.9233, 0.5883, 0.8782, 0.6005, 0.8782, 0.5845, 0.9233, 0.3789, 0.9233, 0.409, 0.8782, 0.4064, 0.8782, 0.3738, 0.7948, 0.5423, 0.7948, 0.5536, 0.7801, 0.5293, 0.7801, 0.5204, 0.7948, 0.5536, 0.7948, 0.5606, 0.7801, 0.5348, 0.7801, 0.5293, 0.9233, 0.409, 0.9233, 0.4402, 0.8782, 0.4402, 0.8782, 0.4064, 0.9233, 0.283, 0.9233, 0.2921, 0.8782, 0.2799, 0.8782, 0.2701, 0.9615, 0.3535, 0.9615, 0.3721, 0.9233, 0.3512, 0.9233, 0.3269, 0.9233, 0.5293, 0.9233, 0.5536, 0.8782, 0.5629, 0.8782, 0.5366, 0.8782, 0.6005, 0.8782, 0.6104, 0.833, 0.5975, 0.833, 0.5883, 0.7948, 0.3199, 0.7948, 0.3269, 0.7801, 0.3512, 0.7801, 0.3457, 0.7948, 0.3269, 0.7948, 0.3382, 0.7801, 0.3601, 0.7801, 0.3512, 0.9233, 0.3512, 0.9233, 0.3789, 0.8782, 0.3738, 0.8782, 0.3438, 0.9233, 0.3269, 0.9233, 0.3512, 0.8782, 0.3438, 0.8782, 0.3175, 0.9233, 0.2921, 0.9233, 0.3069, 0.8782, 0.296, 0.8782, 0.2799, 0.9762, 0.3512, 0.9762, 0.3601, 0.9615, 0.3382, 0.9615, 0.3269, 0.9762, 0.3601, 0.9762, 0.3721, 0.9615, 0.3535, 0.9615, 0.3382, 0.9233, 0.5536, 0.9233, 0.5735, 0.8782, 0.5845, 0.8782, 0.5629, 0.7948, 0.3382, 0.7948, 0.3535, 0.7801, 0.3721, 0.7801, 0.3601, 0.7948, 0.3535, 0.7948, 0.3721, 0.7801, 0.3867, 0.7801, 0.3721, 0.833, 0.3269, 0.833, 0.3512, 0.7948, 0.3721, 0.7948, 0.3535, 0.9233, 0.5883, 0.9233, 0.5975, 0.8782, 0.6104, 0.8782, 0.6005, 0.9762, 0.4938, 0.9762, 0.5084, 0.9615, 0.527, 0.9615, 0.5084, 0.9615, 0.3199, 0.9615, 0.3269, 0.9233, 0.2921, 0.9233, 0.283, 0.9615, 0.3721, 0.9615, 0.3933, 0.9233, 0.3789, 0.9233, 0.3512, 0.7948, 0.3721, 0.7948, 0.3933, 0.7801, 0.4033, 0.7801, 0.3867, 0.7948, 0.3933, 0.7948, 0.4163, 0.7801, 0.4214, 0.7801, 0.4033, 0.9615, 0.5084, 0.9615, 0.527, 0.9233, 0.5536, 0.9233, 0.5293, 0.9615, 0.3933, 0.9615, 0.4163, 0.9233, 0.409, 0.9233, 0.3789, 0.9762, 0.3721, 0.9762, 0.3867, 0.9615, 0.3721, 0.9615, 0.3535, 0.9233, 0.4402, 0.9233, 0.4715, 0.8782, 0.4741, 0.8782, 0.4402, 0.833, 0.409, 0.833, 0.4402, 0.7948, 0.4402, 0.7948, 0.4163, 0.7948, 0.4163, 0.7948, 0.4402, 0.7801, 0.4402, 0.7801, 0.4214, 0.9615, 0.3269, 0.9615, 0.3382, 0.9233, 0.3069, 0.9233, 0.2921, 0.9762, 0.3867, 0.9762, 0.4033, 0.9615, 0.3933, 0.9615, 0.3721, 0.9615, 0.4402, 0.9615, 0.4642, 0.9233, 0.4715, 0.9233, 0.4402, 0.9615, 0.5536, 0.9615, 0.5606, 0.9233, 0.5975, 0.9233, 0.5883, 0.9762, 0.5293, 0.9762, 0.5348, 0.9615, 0.5606, 0.9615, 0.5536, 0.9762, 0.4033, 0.9762, 0.4214, 0.9615, 0.4163, 0.9615, 0.3933, 0.9762, 0.5084, 0.9762, 0.5204, 0.9615, 0.5423, 0.9615, 0.527, 0.9762, 0.3457, 0.9762, 0.3512, 0.9615, 0.3269, 0.9615, 0.3199, 0.9615, 0.4642, 0.9615, 0.4872, 0.9233, 0.5016, 0.9233, 0.4715, 0.9762, 0.4214, 0.9762, 0.4402, 0.9615, 0.4402, 0.9615, 0.4163, 0.9762, 0.5204, 0.9762, 0.5293, 0.9615, 0.5536, 0.9615, 0.5423, 0.9615, 0.3382, 0.9615, 0.3535, 0.9233, 0.3269, 0.9233, 0.3069, 0.9615, 0.4872, 0.9615, 0.5084, 0.9233, 0.5293, 0.9233, 0.5016, 0.9615, 0.5423, 0.9615, 0.5536, 0.9233, 0.5883, 0.9233, 0.5735, 0.9615, 0.4163, 0.9615, 0.4402, 0.9233, 0.4402, 0.9233, 0.409, 0.8782, 0.5366, 0.8782, 0.5629, 0.833, 0.5536, 0.833, 0.5293, 0.8782, 0.296, 0.8782, 0.3175, 0.833, 0.3269, 0.833, 0.3069, 0.833, 0.2921, 0.833, 0.3069, 0.7948, 0.3382, 0.7948, 0.3269, 0.8782, 0.3438, 0.8782, 0.3738, 0.833, 0.3789, 0.833, 0.3512, 0.833, 0.283, 0.833, 0.2921, 0.7948, 0.3269, 0.7948, 0.3199, 0.8782, 0.5629, 0.8782, 0.5845, 0.833, 0.5735, 0.833, 0.5536, 0.8782, 0.3738, 0.8782, 0.4064, 0.833, 0.409, 0.833, 0.3789, 0.8782, 0.2701, 0.8782, 0.2799, 0.833, 0.2921, 0.833, 0.283, 0.833, 0.5883, 0.833, 0.5975, 0.7948, 0.5606, 0.7948, 0.5536, 0.8782, 0.2799, 0.8782, 0.296, 0.833, 0.3069, 0.833, 0.2921, 0.833, 0.5293, 0.833, 0.5536, 0.7948, 0.527, 0.7948, 0.5084, 0.833, 0.3789, 0.833, 0.409, 0.7948, 0.4163, 0.7948, 0.3933, 0.8782, 0.3175, 0.8782, 0.3438, 0.833, 0.3512, 0.833, 0.3269, 0.833, 0.3069, 0.833, 0.3269, 0.7948, 0.3535, 0.7948, 0.3382, 0.833, 0.5016, 0.833, 0.5293, 0.7948, 0.5084, 0.7948, 0.4872, 0.833, 0.3512, 0.833, 0.3789, 0.7948, 0.3933, 0.7948, 0.3721, 0.8782, 0.5066, 0.8782, 0.5366, 0.833, 0.5293, 0.833, 0.5016, 0.8782, 0.4064, 0.8782, 0.4402, 0.833, 0.4402, 0.833, 0.409, 0.8782, 0.4402, 0.8782, 0.4741, 0.833, 0.4715, 0.833, 0.4402, 0.8782, 0.4741, 0.8782, 0.5066, 0.833, 0.5016, 0.833, 0.4715, 0.833, 0.5735, 0.833, 0.5883, 0.7948, 0.5536, 0.7948, 0.5423, 0.8782, 0.5845, 0.8782, 0.6005, 0.833, 0.5883, 0.833, 0.5735, 0.9762, 0.3512, 0.9762, 0.3512, 0.9762, 0.3601, 0.9762, 0.3601, 0.7801, 0.459, 0.7801, 0.459, 0.7801, 0.4402, 0.7801, 0.4402, 0.9762, 0.3721, 0.9762, 0.3721, 0.9762, 0.3867, 0.9762, 0.3867, 0.7801, 0.3457, 0.7801, 0.3457, 0.7801, 0.3512, 0.7801, 0.3512, 0.7801, 0.5348, 0.7801, 0.5348, 0.7948, 0.5606, 0.7948, 0.5606, 0.9762, 0.5293, 0.9762, 0.5293, 0.9762, 0.5348, 0.9762, 0.5348, 0.9762, 0.4938, 0.9762, 0.4938, 0.9762, 0.5084, 0.9762, 0.5084, 0.7801, 0.4214, 0.7801, 0.4214, 0.7801, 0.4402, 0.7801, 0.4402, 0.7948, 0.3199, 0.7948, 0.3199, 0.833, 0.283, 0.833, 0.283, 0.7801, 0.5204, 0.7801, 0.5204, 0.7801, 0.5293, 0.7801, 0.5293, 0.9762, 0.4033, 0.9762, 0.4033, 0.9762, 0.4214, 0.9762, 0.4214, 0.7801, 0.3512, 0.7801, 0.3512, 0.7801, 0.3601, 0.7801, 0.3601, 0.833, 0.283, 0.833, 0.283, 0.8782, 0.2701, 0.8782, 0.2701, 0.7801, 0.3867, 0.7801, 0.3867, 0.7801, 0.4033, 0.7801, 0.4033, 0.7801, 0.3601, 0.7801, 0.3601, 0.7801, 0.3721, 0.7801, 0.3721, 0.8782, 0.6104, 0.8782, 0.6104, 0.9233, 0.5975, 0.9233, 0.5975, 0.8782, 0.2701, 0.8782, 0.2701, 0.9233, 0.283, 0.9233, 0.283, 0.9762, 0.5084, 0.9762, 0.5084, 0.9762, 0.5204, 0.9762, 0.5204, 0.9762, 0.459, 0.9762, 0.459, 0.9762, 0.4402, 0.9762, 0.4402, 0.7801, 0.4938, 0.7801, 0.4938, 0.7801, 0.5084, 0.7801, 0.5084, 0.7801, 0.459, 0.7801, 0.459, 0.7801, 0.4771, 0.7801, 0.4771, 0.7801, 0.5293, 0.7801, 0.5293, 0.7801, 0.5348, 0.7801, 0.5348, 0.9233, 0.5975, 0.9233, 0.5975, 0.9615, 0.5606, 0.9615, 0.5606, 0.9762, 0.4771, 0.9762, 0.4771, 0.9762, 0.4938, 0.9762, 0.4938, 0.9762, 0.459, 0.9762, 0.459, 0.9762, 0.4771, 0.9762, 0.4771, 0.7801, 0.4033, 0.7801, 0.4033, 0.7801, 0.4214, 0.7801, 0.4214, 0.7801, 0.3721, 0.7801, 0.3721, 0.7801, 0.3867, 0.7801, 0.3867, 0.9762, 0.3457, 0.9762, 0.3457, 0.9762, 0.3512, 0.9762, 0.3512, 0.9762, 0.3601, 0.9762, 0.3601, 0.9762, 0.3721, 0.9762, 0.3721, 0.833, 0.5975, 0.833, 0.5975, 0.8782, 0.6104, 0.8782, 0.6104, 0.7801, 0.5084, 0.7801, 0.5084, 0.7801, 0.5204, 0.7801, 0.5204, 0.7801, 0.4771, 0.7801, 0.4771, 0.7801, 0.4938, 0.7801, 0.4938, 0.9762, 0.3867, 0.9762, 0.3867, 0.9762, 0.4033, 0.9762, 0.4033, 0.7801, 0.3457, 0.7801, 0.3457, 0.7948, 0.3199, 0.7948, 0.3199, 0.9615, 0.3199, 0.9615, 0.3199, 0.9762, 0.3457, 0.9762, 0.3457, 0.9762, 0.4214, 0.9762, 0.4214, 0.9762, 0.4402, 0.9762, 0.4402, 0.9233, 0.283, 0.9233, 0.283, 0.9615, 0.3199, 0.9615, 0.3199, 0.7948, 0.5606, 0.7948, 0.5606, 0.833, 0.5975, 0.833, 0.5975, 0.9762, 0.5204, 0.9762, 0.5204, 0.9762, 0.5293, 0.9762, 0.5293, 0.9615, 0.5606, 0.9615, 0.5606, 0.9762, 0.5348, 0.9762, 0.5348])
me_cube_012.materials.append(mat_material_001)
me_cube_012.use_remesh_preserve_volume = False
me_cube_012.use_remesh_preserve_attributes = False
me_cube_012.use_mirror_vertex_groups = False
me_cube_012.update()
me_cube_010 = bpy.data.meshes.new('Cube.010')
me_cube_010.from_pydata([(2.5, 4.0, -1.0), (2.5, -4.0, -1.0), (-2.5, -4.0, -1.0), (-2.5, 4.0, -1.0), (2.5, 4.0, 2.0), (2.5, -4.0, 2.0), (-2.5, -4.0, 2.0), (-2.5, 4.0, 2.0), (-3.5, -9.5, -1.0), (6.499, -9.499, -1.0), (6.5, -16.5, -1.0), (-7.0, -13.0, 2.0), (3.0, -13.0, 2.0), (15.5, 9.499, -1.0), (19.0, 13.0, 2.0), (-10.5, 16.5, -1.0), (22.5, 16.5, -1.0), (19.0, -13.0, 2.0), (22.5, -16.5, -1.0), (15.5, -16.5, -1.0), (-3.5, 9.499, -1.0), (-10.5, -16.5, -1.0), (-7.0, 13.0, 2.0), (6.95, -3.549, 10.0), (6.95, -3.499, 10.0), (7.0, -3.499, 10.0), (7.0, -3.549, 10.0), (6.95, -3.549, 11.45), (6.95, -3.499, 11.45), (7.0, -3.499, 11.45), (7.0, -3.549, 11.45), (8.95, -3.549, 10.0), (8.95, -3.499, 10.0), (9.0, -3.499, 10.0), (9.0, -3.549, 10.0), (8.95, -3.549, 11.45), (8.95, -3.499, 11.45), (9.0, -3.499, 11.45), (9.0, -3.549, 11.45), (11.0, -3.549, 9.0), (11.0, -3.499, 9.0), (11.05, -3.499, 9.0), (11.05, -3.549, 9.0), (11.0, -3.549, 10.45), (11.0, -3.499, 10.45), (11.05, -3.499, 10.45), (11.05, -3.549, 10.45), (13.0, -3.549, 9.0), (13.0, -3.499, 9.0), (13.05, -3.499, 9.0), (13.05, -3.549, 9.0), (13.0, -3.549, 10.45), (13.0, -3.499, 10.45), (13.05, -3.499, 10.45), (13.05, -3.549, 10.45), (6.95, -1.249, 10.0), (6.95, -1.199, 10.0), (7.0, -1.199, 10.0), (7.0, -1.249, 10.0), (6.95, -1.249, 11.45), (6.95, -1.199, 11.45), (7.0, -1.199, 11.45), (7.0, -1.249, 11.45), (13.0, -1.249, 9.0), (13.0, -1.199, 9.0), (13.05, -1.199, 9.0), (13.05, -1.249, 9.0), (13.0, -1.249, 10.45), (13.0, -1.199, 10.45), (13.05, -1.199, 10.45), (13.05, -1.249, 10.45), (7.0, -3.549, 10.75), (7.0, -3.499, 10.75), (7.0, -3.499, 10.7), (7.0, -3.549, 10.7), (8.95, -3.549, 10.75), (8.95, -3.499, 10.75), (8.95, -3.499, 10.7), (8.95, -3.549, 10.7), (7.0, -3.549, 11.35), (7.0, -3.499, 11.35), (7.0, -3.549, 11.3), (8.95, -3.549, 11.35), (8.95, -3.499, 11.35), (8.95, -3.499, 11.3), (8.95, -3.549, 11.3), (11.05, -3.549, 9.75), (11.05, -3.499, 9.75), (11.05, -3.499, 9.7), (11.05, -3.549, 9.7), (13.0, -3.549, 9.75), (13.0, -3.499, 9.75), (13.0, -3.499, 9.7), (13.0, -3.549, 9.7), (11.05, -3.549, 10.35), (11.05, -3.499, 10.35), (11.05, -3.499, 10.3), (11.05, -3.549, 10.3), (13.0, -3.549, 10.35), (13.0, -3.499, 10.35), (13.0, -3.549, 10.3), (9.0, -3.549, 10.75), (9.0, -3.499, 10.75), (9.0, -3.499, 10.7), (9.0, -3.549, 10.7), (11.0, -3.549, 9.75), (11.0, -3.499, 9.75), (11.0, -3.499, 9.7), (11.0, -3.549, 9.7), (9.0, -3.549, 11.35), (9.0, -3.499, 11.35), (9.0, -3.499, 11.3), (9.0, -3.549, 11.3), (11.0, -3.549, 10.35), (11.0, -3.499, 10.35), (11.0, -3.499, 10.3), (11.0, -3.549, 10.3), (6.95, -1.249, 10.75), (7.0, -1.249, 10.75), (7.0, -1.249, 10.7), (6.95, -1.249, 10.7), (6.95, -3.499, 10.75), (6.95, -3.499, 10.7), (6.95, -1.249, 11.35), (7.0, -1.249, 11.35), (7.0, -1.249, 11.3), (6.95, -1.249, 11.3), (6.95, -3.499, 11.35), (7.0, -3.499, 11.3), (6.95, -3.499, 11.3), (6.95, -1.199, 10.75), (7.0, -1.199, 10.75), (7.0, -1.199, 10.7), (6.95, -1.199, 10.7), (6.95, -1.199, 11.35), (7.0, -1.199, 11.35), (7.0, -1.199, 11.3), (6.95, -1.199, 11.3), (13.0, -1.249, 9.75), (13.05, -1.249, 9.75), (13.05, -1.249, 9.7), (13.0, -1.249, 9.7), (13.05, -3.499, 9.75), (13.05, -3.499, 9.7), (13.0, -1.249, 10.35), (13.05, -1.249, 10.35), (13.05, -1.249, 10.3), (13.0, -1.249, 10.3), (13.05, -3.499, 10.35), (13.05, -3.499, 10.3), (13.0, -3.499, 10.3), (13.0, -1.199, 9.75), (13.05, -1.199, 9.75), (13.05, -1.199, 9.7), (13.0, -1.199, 9.7), (13.0, -1.199, 10.35), (13.05, -1.199, 10.35), (13.05, -1.199, 10.3), (13.0, -1.199, 10.3), (6.95, 3.549, 10.0), (6.95, 3.499, 10.0), (7.0, 3.499, 10.0), (7.0, 3.549, 10.0), (6.95, 3.549, 11.45), (6.95, 3.499, 11.45), (7.0, 3.499, 11.45), (7.0, 3.549, 11.45), (8.95, 3.549, 10.0), (8.95, 3.499, 10.0), (9.0, 3.499, 10.0), (9.0, 3.549, 10.0), (8.95, 3.549, 11.45), (8.95, 3.499, 11.45), (9.0, 3.499, 11.45), (9.0, 3.549, 11.45), (11.0, 3.549, 9.0), (11.0, 3.499, 9.0), (11.05, 3.499, 9.0), (11.05, 3.549, 9.0), (11.0, 3.549, 10.45), (11.0, 3.499, 10.45), (11.05, 3.499, 10.45), (11.05, 3.549, 10.45), (13.0, 3.549, 9.0), (13.0, 3.499, 9.0), (13.05, 3.499, 9.0), (13.05, 3.549, 9.0), (13.0, 3.549, 10.45), (13.0, 3.499, 10.45), (13.05, 3.499, 10.45), (13.05, 3.549, 10.45), (6.95, 1.249, 10.0), (6.95, 1.199, 10.0), (7.0, 1.199, 10.0), (7.0, 1.249, 10.0), (6.95, 1.249, 11.45), (6.95, 1.199, 11.45), (7.0, 1.199, 11.45), (7.0, 1.249, 11.45), (13.0, 1.249, 9.0), (13.0, 1.199, 9.0), (13.05, 1.199, 9.0), (13.05, 1.249, 9.0), (13.0, 1.249, 10.45), (13.0, 1.199, 10.45), (13.05, 1.199, 10.45), (13.05, 1.249, 10.45), (7.0, 3.549, 10.75), (7.0, 3.499, 10.75), (7.0, 3.549, 10.7), (8.95, 3.549, 10.75), (8.95, 3.499, 10.75), (8.95, 3.499, 10.7), (8.95, 3.549, 10.7), (7.0, 3.549, 11.35), (7.0, 3.499, 11.35), (7.0, 3.549, 11.3), (8.95, 3.549, 11.35), (8.95, 3.499, 11.35), (8.95, 3.499, 11.3), (8.95, 3.549, 11.3), (11.05, 3.549, 9.75), (11.05, 3.499, 9.75), (11.05, 3.499, 9.7), (11.05, 3.549, 9.7), (13.0, 3.549, 9.75), (13.0, 3.499, 9.75), (13.0, 3.499, 9.7), (13.0, 3.549, 9.7), (11.05, 3.549, 10.35), (11.05, 3.499, 10.35), (11.05, 3.499, 10.3), (11.05, 3.549, 10.3), (13.0, 3.549, 10.35), (13.0, 3.499, 10.35), (13.0, 3.499, 10.3), (13.0, 3.549, 10.3), (9.0, 3.549, 10.75), (9.0, 3.499, 10.75), (9.0, 3.499, 10.7), (9.0, 3.549, 10.7), (11.0, 3.549, 9.75), (11.0, 3.499, 9.75), (11.0, 3.499, 9.7), (11.0, 3.549, 9.7), (9.0, 3.549, 11.35), (9.0, 3.499, 11.35), (9.0, 3.499, 11.3), (9.0, 3.549, 11.3), (11.0, 3.549, 10.35), (11.0, 3.499, 10.35), (11.0, 3.499, 10.3), (11.0, 3.549, 10.3), (6.95, 1.249, 10.75), (7.0, 1.249, 10.75), (7.0, 1.249, 10.7), (6.95, 1.249, 10.7), (6.95, 3.499, 10.75), (7.0, 3.499, 10.7), (6.95, 3.499, 10.7), (6.95, 1.249, 11.35), (7.0, 1.249, 11.35), (7.0, 1.249, 11.3), (6.95, 1.249, 11.3), (6.95, 3.499, 11.35), (7.0, 3.499, 11.3), (6.95, 3.499, 11.3), (6.95, 0.0, 10.75), (7.0, 0.0, 10.75), (7.0, 0.0, 10.7), (6.95, 0.0, 10.7), (6.95, 1.199, 10.75), (7.0, 1.199, 10.75), (7.0, 1.199, 10.7), (6.95, 1.199, 10.7), (6.95, 0.0, 11.35), (7.0, 0.0, 11.35), (7.0, 0.0, 11.3), (6.95, 0.0, 11.3), (6.95, 1.199, 11.35), (7.0, 1.199, 11.35), (7.0, 1.199, 11.3), (6.95, 1.199, 11.3), (13.0, 1.249, 9.75), (13.05, 1.249, 9.75), (13.05, 1.249, 9.7), (13.0, 1.249, 9.7), (13.05, 3.499, 9.75), (13.05, 3.499, 9.7), (13.0, 1.249, 10.35), (13.05, 1.249, 10.35), (13.05, 1.249, 10.3), (13.0, 1.249, 10.3), (13.05, 3.499, 10.35), (13.05, 3.499, 10.3), (13.0, 0.0, 9.75), (13.05, 0.0, 9.75), (13.05, 0.0, 9.7), (13.0, 0.0, 9.7), (13.0, 1.199, 9.75), (13.05, 1.199, 9.75), (13.05, 1.199, 9.7), (13.0, 1.199, 9.7), (13.0, 0.0, 10.35), (13.05, 0.0, 10.35), (13.05, 0.0, 10.3), (13.0, 0.0, 10.3), (13.0, 1.199, 10.35), (13.05, 1.199, 10.35), (13.05, 1.199, 10.3), (13.0, 1.199, 10.3), (9.0, 1.5, 9.8), (9.0, -1.5, 9.8), (7.0, -1.5, 9.8), (7.0, 1.5, 9.8), (9.0, 1.5, 10.2), (9.0, -1.5, 10.2), (7.0, -1.5, 10.2), (7.0, 1.5, 10.2), (7.0, 3.499, 9.8), (7.0, 3.499, 10.2), (7.0, -3.499, 9.8), (7.0, -3.499, 10.2), (9.0, 3.499, 9.8), (9.0, 3.499, 10.2), (9.0, -3.499, 9.8), (9.0, -3.499, 10.2), (13.0, -3.499, 9.2), (13.0, -3.499, 8.8), (13.0, 3.499, 9.2), (13.0, 3.499, 8.8), (11.0, -3.499, 9.2), (11.0, -3.499, 8.8), (11.0, 3.499, 9.2), (11.0, 3.499, 8.8), (11.0, 1.5, 9.2), (11.0, -1.5, 9.2), (13.0, -1.5, 9.2), (13.0, 1.5, 9.2), (11.0, 1.5, 8.8), (11.0, -1.5, 8.8), (13.0, -1.5, 8.8), (13.0, 1.5, 8.8), (10.0, 1.0, -1.0), (10.59, 0.809, -1.0), (10.95, 0.309, -1.0), (10.95, -0.309, -1.0), (10.59, -0.809, -1.0), (10.0, -1.0, -1.0), (9.412, -0.809, -1.0), (9.049, -0.309, -1.0), (9.049, 0.309, -1.0), (9.412, 0.809, -1.0), (9.412, 0.809, 11.0), (9.049, 0.309, 11.0), (9.049, -0.309, 11.0), (9.412, -0.809, 11.0), (10.0, -1.0, 11.0), (10.59, -0.809, 11.0), (10.95, -0.309, 11.0), (10.95, 0.309, 11.0), (10.59, 0.809, 11.0), (10.0, 1.0, 11.0), (9.621, 0.521, 11.7), (9.387, 0.199, 11.7), (9.387, -0.199, 11.7), (9.621, -0.521, 11.7), (10.0, -0.644, 11.7), (10.38, -0.521, 11.7), (10.61, -0.199, 11.7), (10.61, 0.199, 11.7), (10.38, 0.521, 11.7), (10.0, 0.644, 11.7), (10.0, 0.644, 11.2), (10.38, 0.521, 11.2), (10.61, 0.199, 11.2), (10.61, -0.199, 11.2), (10.38, -0.521, 11.2), (10.0, -0.644, 11.2), (9.621, -0.521, 11.2), (9.387, -0.199, 11.2), (9.387, 0.199, 11.2), (9.621, 0.521, 11.2), (10.0, 0.0, 11.7)], [], [(4, 7, 6, 5), (0, 4, 5, 1), (1, 5, 6, 2), (2, 6, 7, 3), (4, 0, 3, 7), (8, 20, 22, 11), (9, 8, 11, 12), (11, 22, 15, 21), (18, 17, 19), (22, 14, 16, 15), (13, 19, 17, 14), (20, 13, 14, 22), (12, 11, 21, 10), (18, 16, 14, 17), (12, 10, 9), (27, 28, 24, 23), (28, 29, 25, 24), (29, 30, 26, 25), (30, 27, 23, 26), (24, 25, 26, 23), (30, 29, 28, 27), (35, 36, 32, 31), (36, 37, 33, 32), (37, 38, 34, 33), (38, 35, 31, 34), (32, 33, 34, 31), (38, 37, 36, 35), (43, 44, 40, 39), (44, 45, 41, 40), (45, 46, 42, 41), (46, 43, 39, 42), (40, 41, 42, 39), (46, 45, 44, 43), (51, 52, 48, 47), (52, 53, 49, 48), (53, 54, 50, 49), (54, 51, 47, 50), (48, 49, 50, 47), (54, 53, 52, 51), (59, 60, 56, 55), (60, 61, 57, 56), (61, 62, 58, 57), (62, 59, 55, 58), (56, 57, 58, 55), (62, 61, 60, 59), (67, 68, 64, 63), (68, 69, 65, 64), (69, 70, 66, 65), (70, 67, 63, 66), (64, 65, 66, 63), (70, 69, 68, 67), (75, 76, 72, 71), (76, 77, 73, 72), (77, 78, 74, 73), (78, 75, 71, 74), (82, 83, 80, 79), (83, 84, 128, 80), (84, 85, 81, 128), (85, 82, 79, 81), (90, 91, 87, 86), (91, 92, 88, 87), (92, 93, 89, 88), (93, 90, 86, 89), (98, 99, 95, 94), (99, 150, 96, 95), (150, 100, 97, 96), (100, 98, 94, 97), (105, 106, 102, 101), (106, 107, 103, 102), (107, 108, 104, 103), (108, 105, 101, 104), (113, 114, 110, 109), (114, 115, 111, 110), (115, 116, 112, 111), (116, 113, 109, 112), (121, 72, 118, 117), (72, 73, 119, 118), (73, 122, 120, 119), (122, 121, 117, 120), (127, 80, 124, 123), (80, 128, 125, 124), (128, 129, 126, 125), (129, 127, 123, 126), (130, 131, 268, 267), (131, 132, 269, 268), (132, 133, 270, 269), (133, 130, 267, 270), (134, 135, 276, 275), (135, 136, 277, 276), (136, 137, 278, 277), (137, 134, 275, 278), (91, 142, 139, 138), (142, 143, 140, 139), (143, 92, 141, 140), (92, 91, 138, 141), (99, 148, 145, 144), (148, 149, 146, 145), (149, 150, 147, 146), (150, 99, 144, 147), (151, 152, 296, 295), (152, 153, 297, 296), (153, 154, 298, 297), (154, 151, 295, 298), (155, 156, 304, 303), (156, 157, 305, 304), (157, 158, 306, 305), (158, 155, 303, 306), (159, 160, 164, 163), (160, 161, 165, 164), (161, 162, 166, 165), (162, 159, 163, 166), (159, 162, 161, 160), (163, 164, 165, 166), (167, 168, 172, 171), (168, 169, 173, 172), (169, 170, 174, 173), (170, 167, 171, 174), (167, 170, 169, 168), (171, 172, 173, 174), (175, 176, 180, 179), (176, 177, 181, 180), (177, 178, 182, 181), (178, 175, 179, 182), (175, 178, 177, 176), (179, 180, 181, 182), (183, 184, 188, 187), (184, 185, 189, 188), (185, 186, 190, 189), (186, 183, 187, 190), (183, 186, 185, 184), (187, 188, 189, 190), (191, 192, 196, 195), (192, 193, 197, 196), (193, 194, 198, 197), (194, 191, 195, 198), (191, 194, 193, 192), (195, 196, 197, 198), (199, 200, 204, 203), (200, 201, 205, 204), (201, 202, 206, 205), (202, 199, 203, 206), (199, 202, 201, 200), (203, 204, 205, 206), (207, 208, 211, 210), (208, 258, 212, 211), (258, 209, 213, 212), (209, 207, 210, 213), (214, 215, 218, 217), (215, 265, 219, 218), (265, 216, 220, 219), (216, 214, 217, 220), (221, 222, 226, 225), (222, 223, 227, 226), (223, 224, 228, 227), (224, 221, 225, 228), (229, 230, 234, 233), (230, 231, 235, 234), (231, 232, 236, 235), (232, 229, 233, 236), (237, 238, 242, 241), (238, 239, 243, 242), (239, 240, 244, 243), (240, 237, 241, 244), (245, 246, 250, 249), (246, 247, 251, 250), (247, 248, 252, 251), (248, 245, 249, 252), (253, 254, 208, 257), (254, 255, 258, 208), (255, 256, 259, 258), (256, 253, 257, 259), (260, 261, 215, 264), (261, 262, 265, 215), (262, 263, 266, 265), (263, 260, 264, 266), (267, 268, 272, 271), (268, 269, 273, 272), (269, 270, 274, 273), (270, 267, 271, 274), (275, 276, 280, 279), (276, 277, 281, 280), (277, 278, 282, 281), (278, 275, 279, 282), (283, 284, 287, 226), (284, 285, 288, 287), (285, 286, 227, 288), (286, 283, 226, 227), (289, 290, 293, 234), (290, 291, 294, 293), (291, 292, 235, 294), (292, 289, 234, 235), (295, 296, 300, 299), (296, 297, 301, 300), (297, 298, 302, 301), (298, 295, 299, 302), (303, 304, 308, 307), (304, 305, 309, 308), (305, 306, 310, 309), (306, 303, 307, 310), (311, 312, 313, 314), (315, 318, 317, 316), (311, 315, 316, 312), (313, 317, 318, 314), (314, 318, 320, 319), (317, 313, 321, 322), (318, 315, 324, 320), (316, 317, 322, 326), (311, 314, 319, 323), (313, 312, 325, 321), (324, 323, 319, 320), (325, 326, 322, 321), (328, 327, 331, 332), (329, 330, 334, 333), (340, 341, 328, 332), (342, 339, 334, 330), (337, 336, 331, 327), (335, 338, 329, 333), (341, 337, 327, 328), (338, 342, 330, 329), (340, 336, 335, 339), (342, 338, 337, 341), (338, 335, 336, 337), (342, 341, 340, 339), (325, 312, 340, 332), (312, 316, 336, 340), (316, 326, 331, 336), (326, 325, 332, 331), (339, 311, 323, 334), (311, 339, 335, 315), (315, 335, 333, 324), (324, 333, 334, 323), (362, 343, 352, 353), (351, 354, 353, 352), (351, 350, 355, 354), (349, 356, 355, 350), (349, 348, 357, 356), (348, 347, 358, 357), (346, 359, 358, 347), (346, 345, 360, 359), (344, 361, 360, 345), (344, 343, 362, 361), (356, 357, 378, 379), (359, 360, 375, 376), (353, 354, 381, 382), (382, 373, 362, 353), (355, 356, 379, 380), (358, 359, 376, 377), (361, 362, 373, 374), (354, 355, 380, 381), (357, 358, 377, 378), (360, 361, 374, 375), (375, 374, 371, 370), (382, 381, 364, 363), (376, 375, 370, 369), (363, 372, 373, 382), (377, 376, 369, 368), (378, 377, 368, 367), (379, 378, 367, 366), (380, 379, 366, 365), (374, 373, 372, 371), (381, 380, 365, 364), (368, 369, 383), (383, 372, 363), (369, 370, 383), (363, 364, 383), (370, 371, 383), (364, 365, 383), (371, 372, 383), (365, 366, 383), (366, 367, 383), (367, 368, 383)])
me_cube_010.polygons.foreach_set('use_smooth', [0, 0, 0, 0, 0, 0, 0, 0, 0, 0, 0, 0, 0, 0, 0, 0, 0, 0, 0, 0, 0, 0, 0, 0, 0, 0, 0, 0, 0, 0, 0, 0, 0, 0, 0, 0, 0, 0, 0, 0, 0, 0, 0, 0, 0, 0, 0, 0, 0, 0, 0, 0, 0, 0, 0, 0, 0, 0, 0, 0, 0, 0, 0, 0, 0, 0, 0, 0, 0, 0, 0, 0, 0, 0, 0, 0, 0, 0, 0, 0, 0, 0, 0, 0, 0, 0, 0, 0, 0, 0, 0, 0, 0, 0, 0, 0, 0, 0, 0, 0, 0, 0, 0, 0, 0, 0, 0, 0, 0, 0, 0, 0, 0, 0, 0, 0, 0, 0, 0, 0, 0, 0, 0, 0, 0, 0, 0, 0, 0, 0, 0, 0, 0, 0, 0, 0, 0, 0, 0, 0, 0, 0, 0, 0, 0, 0, 0, 0, 0, 0, 0, 0, 0, 0, 0, 0, 0, 0, 0, 0, 0, 0, 0, 0, 0, 0, 0, 0, 0, 0, 0, 0, 0, 0, 0, 0, 0, 0, 0, 0, 0, 0, 0, 0, 0, 0, 0, 0, 0, 0, 0, 0, 0, 0, 0, 0, 0, 0, 0, 0, 0, 0, 0, 0, 0, 0, 0, 0, 0, 0, 0, 0, 0, 0, 0, 0, 0, 0, 0, 0, 0, 0, 0, 0, 0, 0, 0, 0, 0, 0, 0, 1, 1, 1, 1, 1, 1, 1, 1, 1, 1, 1, 1, 1, 1, 1, 1, 1, 1, 1, 1, 1, 1, 1, 1, 1, 1, 1, 1, 1, 1, 1, 1, 1, 1, 1, 1, 1, 1, 1, 1])
_uv = me_cube_010.uv_layers.new(name='UVMap')
_uv.uv.foreach_set('vector', [0.01193, 0.6277, 0.01193, 0.2529, 0.6116, 0.2529, 0.6116, 0.6277, 0.6116, 0.0123, 0.6116, 0.2372, 0.01193, 0.2372, 0.01193, 0.0123, 0.9863, 0.0123, 0.9863, 0.2372, 0.6116, 0.2372, 0.6116, 0.0123, 1.011, 0.0123, 1.011, 0.2372, 1.611, 0.2372, 1.611, 0.0123, 1.985, 0.2372, 1.985, 0.0123, 1.611, 0.0123, 1.611, 0.2372, 3.495, 0.6437, 4.919, 0.6436, 5.181, 0.9891, 3.233, 0.9892, 4.38, 0.9892, 3.631, 0.9892, 3.368, 0.6437, 4.118, 0.6437, 3.233, 0.6437, 5.181, 0.6436, 5.444, 0.9892, 2.97, 0.9892, 4.979, 0.6447, 4.716, 0.9897, 4.455, 0.6437, 2.648, 0.6437, 4.597, 0.6437, 4.859, 0.9892, 2.386, 0.9892, 4.087, 0.9894, 2.139, 0.9888, 2.401, 0.6437, 4.35, 0.6437, 3.438, 0.6437, 4.863, 0.6437, 5.125, 0.9892, 3.176, 0.9892, 4.118, 0.9892, 3.368, 0.9892, 3.106, 0.6437, 4.38, 0.6437, -0.3106, 0.6436, 2.163, 0.6436, 1.9, 0.9894, -0.04838, 0.9888, 4.718, 0.9891, 4.456, 0.6437, 4.98, 0.6436, 0.6384, 0.2636, 0.7384, 0.2636, 0.7384, 0.3636, 0.6384, 0.3636, 0.6384, 0.2636, 0.7384, 0.2636, 0.7384, 0.3636, 0.6384, 0.3636, 0.6384, 0.2636, 0.7384, 0.2636, 0.7384, 0.3636, 0.6384, 0.3636, 0.6384, 0.2636, 0.7384, 0.2636, 0.7384, 0.3636, 0.6384, 0.3636, 0.6384, 0.2636, 0.7384, 0.2636, 0.7384, 0.3636, 0.6384, 0.3636, 0.6384, 0.2636, 0.7384, 0.2636, 0.7384, 0.3636, 0.6384, 0.3636, 0.6384, 0.2636, 0.7384, 0.2636, 0.7384, 0.3636, 0.6384, 0.3636, 0.6384, 0.2636, 0.7384, 0.2636, 0.7384, 0.3636, 0.6384, 0.3636, 0.6384, 0.2636, 0.7384, 0.2636, 0.7384, 0.3636, 0.6384, 0.3636, 0.6384, 0.2636, 0.7384, 0.2636, 0.7384, 0.3636, 0.6384, 0.3636, 0.6384, 0.2636, 0.7384, 0.2636, 0.7384, 0.3636, 0.6384, 0.3636, 0.6384, 0.2636, 0.7384, 0.2636, 0.7384, 0.3636, 0.6384, 0.3636, 0.6384, 0.2636, 0.7384, 0.2636, 0.7384, 0.3636, 0.6384, 0.3636, 0.6384, 0.2636, 0.7384, 0.2636, 0.7384, 0.3636, 0.6384, 0.3636, 0.6384, 0.2636, 0.7384, 0.2636, 0.7384, 0.3636, 0.6384, 0.3636, 0.6384, 0.2636, 0.7384, 0.2636, 0.7384, 0.3636, 0.6384, 0.3636, 0.6384, 0.2636, 0.7384, 0.2636, 0.7384, 0.3636, 0.6384, 0.3636, 0.6384, 0.2636, 0.7384, 0.2636, 0.7384, 0.3636, 0.6384, 0.3636, 0.6384, 0.2636, 0.7384, 0.2636, 0.7384, 0.3636, 0.6384, 0.3636, 0.6384, 0.2636, 0.7384, 0.2636, 0.7384, 0.3636, 0.6384, 0.3636, 0.6384, 0.2636, 0.7384, 0.2636, 0.7384, 0.3636, 0.6384, 0.3636, 0.6384, 0.2636, 0.7384, 0.2636, 0.7384, 0.3636, 0.6384, 0.3636, 0.6384, 0.2636, 0.7384, 0.2636, 0.7384, 0.3636, 0.6384, 0.3636, 0.6384, 0.2636, 0.7384, 0.2636, 0.7384, 0.3636, 0.6384, 0.3636, 0.6384, 0.2636, 0.7384, 0.2636, 0.7384, 0.3636, 0.6384, 0.3636, 0.6384, 0.2636, 0.7384, 0.2636, 0.7384, 0.3636, 0.6384, 0.3636, 0.6384, 0.2636, 0.7384, 0.2636, 0.7384, 0.3636, 0.6384, 0.3636, 0.6384, 0.2636, 0.7384, 0.2636, 0.7384, 0.3636, 0.6384, 0.3636, 0.6384, 0.2636, 0.7384, 0.2636, 0.7384, 0.3636, 0.6384, 0.3636, 0.6384, 0.2636, 0.7384, 0.2636, 0.7384, 0.3636, 0.6384, 0.3636, 0.6384, 0.2636, 0.7384, 0.2636, 0.7384, 0.3636, 0.6384, 0.3636, 0.6384, 0.2636, 0.7384, 0.2636, 0.7384, 0.3636, 0.6384, 0.3636, 0.6384, 0.2636, 0.7384, 0.2636, 0.7384, 0.3636, 0.6384, 0.3636, 0.6384, 0.2636, 0.7384, 0.2636, 0.7384, 0.3636, 0.6384, 0.3636, 0.6384, 0.2636, 0.7384, 0.2636, 0.7384, 0.3636, 0.6384, 0.3636, 0.6384, 0.2636, 0.7384, 0.2636, 0.7384, 0.3636, 0.6384, 0.3636, 0.6384, 0.2636, 0.7384, 0.2636, 0.7384, 0.3636, 0.6384, 0.3636, 0.6384, 0.2636, 0.7384, 0.2636, 0.7384, 0.3636, 0.6384, 0.3636, 0.6384, 0.2636, 0.7384, 0.2636, 0.7384, 0.3636, 0.6384, 0.3636, 0.6384, 0.2636, 0.7384, 0.2636, 0.7384, 0.3636, 0.6384, 0.3636, 0.6384, 0.2636, 0.7384, 0.2636, 0.7384, 0.3636, 0.6384, 0.3636, 0.6384, 0.2636, 0.7384, 0.2636, 0.7384, 0.3636, 0.6384, 0.3636, 0.6384, 0.2636, 0.7384, 0.2636, 0.7384, 0.3636, 0.6384, 0.3636, 0.6384, 0.2636, 0.7384, 0.2636, 0.7384, 0.3636, 0.6384, 0.3636, 0.6384, 0.2636, 0.7384, 0.2636, 0.7384, 0.3636, 0.6384, 0.3636, 0.6384, 0.2636, 0.7384, 0.2636, 0.7384, 0.3636, 0.6384, 0.3636, 0.6384, 0.2636, 0.7384, 0.2636, 0.7384, 0.3636, 0.6384, 0.3636, 0.6384, 0.2636, 0.7384, 0.2636, 0.7384, 0.3636, 0.6384, 0.3636, 0.6384, 0.2636, 0.7384, 0.2636, 0.7384, 0.3636, 0.6384, 0.3636, 0.6384, 0.2636, 0.7384, 0.2636, 0.7384, 0.3636, 0.6384, 0.3636, 0.6384, 0.2636, 0.7384, 0.2636, 0.7384, 0.3636, 0.6384, 0.3636, 0.6384, 0.2636, 0.7384, 0.2636, 0.7384, 0.3636, 0.6384, 0.3636, 0.6384, 0.2636, 0.7384, 0.2636, 0.7384, 0.3636, 0.6384, 0.3636, 0.6384, 0.2636, 0.7384, 0.2636, 0.7384, 0.3636, 0.6384, 0.3636, 0.6384, 0.2636, 0.7384, 0.2636, 0.7384, 0.3636, 0.6384, 0.3636, 0.6384, 0.2636, 0.7384, 0.2636, 0.7384, 0.3636, 0.6384, 0.3636, 0.6384, 0.2636, 0.7384, 0.2636, 0.7384, 0.3636, 0.6384, 0.3636, 0.6384, 0.2636, 0.7384, 0.2636, 0.7384, 0.3636, 0.6384, 0.3636, 0.6384, 0.2636, 0.7384, 0.2636, 0.7384, 0.3636, 0.6384, 0.3636, 0.6384, 0.2636, 0.7384, 0.2636, 0.7384, 0.3636, 0.6384, 0.3636, 0.6384, 0.2636, 0.7384, 0.2636, 0.7384, 0.3636, 0.6384, 0.3636, 0.6384, 0.2636, 0.7384, 0.2636, 0.7384, 0.3636, 0.6384, 0.3636, 0.6384, 0.2636, 0.7384, 0.2636, 0.7384, 0.3636, 0.6384, 0.3636, 0.6384, 0.2636, 0.7384, 0.2636, 0.7384, 0.3636, 0.6384, 0.3636, 0.6384, 0.2636, 0.7384, 0.2636, 0.7384, 0.3636, 0.6384, 0.3636, 0.6384, 0.2636, 0.7384, 0.2636, 0.7384, 0.3636, 0.6384, 0.3636, 0.6384, 0.2636, 0.7384, 0.2636, 0.7384, 0.3636, 0.6384, 0.3636, 0.6384, 0.2636, 0.7384, 0.2636, 0.7384, 0.3636, 0.6384, 0.3636, 0.6384, 0.2636, 0.7384, 0.2636, 0.7384, 0.3636, 0.6384, 0.3636, 0.6384, 0.2636, 0.7384, 0.2636, 0.7384, 0.3636, 0.6384, 0.3636, 0.6384, 0.2636, 0.7384, 0.2636, 0.7384, 0.3636, 0.6384, 0.3636, 0.6384, 0.2636, 0.7384, 0.2636, 0.7384, 0.3636, 0.6384, 0.3636, 0.6384, 0.2636, 0.7384, 0.2636, 0.7384, 0.3636, 0.6384, 0.3636, 0.6384, 0.2636, 0.7384, 0.2636, 0.7384, 0.3636, 0.6384, 0.3636, 0.6384, 0.2636, 0.7384, 0.2636, 0.7384, 0.3636, 0.6384, 0.3636, 0.6384, 0.2636, 0.7384, 0.2636, 0.7384, 0.3636, 0.6384, 0.3636, 0.6384, 0.2636, 0.7384, 0.2636, 0.7384, 0.3636, 0.6384, 0.3636, 0.6384, 0.2636, 0.7384, 0.2636, 0.7384, 0.3636, 0.6384, 0.3636, 0.6384, 0.2636, 0.7384, 0.2636, 0.7384, 0.3636, 0.6384, 0.3636, 0.6384, 0.2636, 0.7384, 0.2636, 0.7384, 0.3636, 0.6384, 0.3636, 0.6384, 0.2636, 0.7384, 0.2636, 0.7384, 0.3636, 0.6384, 0.3636, 0.6384, 0.2636, 0.7384, 0.2636, 0.7384, 0.3636, 0.6384, 0.3636, 0.6384, 0.2636, 0.7384, 0.2636, 0.7384, 0.3636, 0.6384, 0.3636, 0.6384, 0.2636, 0.7384, 0.2636, 0.7384, 0.3636, 0.6384, 0.3636, 0.6384, 0.2636, 0.7384, 0.2636, 0.7384, 0.3636, 0.6384, 0.3636, 0.6384, 0.2636, 0.7384, 0.2636, 0.7384, 0.3636, 0.6384, 0.3636, 0.6384, 0.2636, 0.7384, 0.2636, 0.7384, 0.3636, 0.6384, 0.3636, 0.6384, 0.2636, 0.7384, 0.2636, 0.7384, 0.3636, 0.6384, 0.3636, 0.6384, 0.2636, 0.7384, 0.2636, 0.7384, 0.3636, 0.6384, 0.3636, 0.6384, 0.2636, 0.7384, 0.2636, 0.7384, 0.3636, 0.6384, 0.3636, 0.6384, 0.2636, 0.7384, 0.2636, 0.7384, 0.3636, 0.6384, 0.3636, 0.6384, 0.2636, 0.7384, 0.2636, 0.7384, 0.3636, 0.6384, 0.3636, 0.6384, 0.3636, 0.7384, 0.3636, 0.7384, 0.2636, 0.6384, 0.2636, 0.6384, 0.3636, 0.7384, 0.3636, 0.7384, 0.2636, 0.6384, 0.2636, 0.6384, 0.3636, 0.7384, 0.3636, 0.7384, 0.2636, 0.6384, 0.2636, 0.6384, 0.3636, 0.7384, 0.3636, 0.7384, 0.2636, 0.6384, 0.2636, 0.6384, 0.3636, 0.7384, 0.3636, 0.7384, 0.2636, 0.6384, 0.2636, 0.6384, 0.3636, 0.7384, 0.3636, 0.7384, 0.2636, 0.6384, 0.2636, 0.6384, 0.3636, 0.7384, 0.3636, 0.7384, 0.2636, 0.6384, 0.2636, 0.6384, 0.3636, 0.7384, 0.3636, 0.7384, 0.2636, 0.6384, 0.2636, 0.6384, 0.3636, 0.7384, 0.3636, 0.7384, 0.2636, 0.6384, 0.2636, 0.6384, 0.3636, 0.7384, 0.3636, 0.7384, 0.2636, 0.6384, 0.2636, 0.6384, 0.3636, 0.7384, 0.3636, 0.7384, 0.2636, 0.6384, 0.2636, 0.6384, 0.3636, 0.7384, 0.3636, 0.7384, 0.2636, 0.6384, 0.2636, 0.6384, 0.3636, 0.7384, 0.3636, 0.7384, 0.2636, 0.6384, 0.2636, 0.6384, 0.3636, 0.7384, 0.3636, 0.7384, 0.2636, 0.6384, 0.2636, 0.6384, 0.3636, 0.7384, 0.3636, 0.7384, 0.2636, 0.6384, 0.2636, 0.6384, 0.3636, 0.7384, 0.3636, 0.7384, 0.2636, 0.6384, 0.2636, 0.6384, 0.3636, 0.7384, 0.3636, 0.7384, 0.2636, 0.6384, 0.2636, 0.6384, 0.3636, 0.7384, 0.3636, 0.7384, 0.2636, 0.6384, 0.2636, 0.6384, 0.3636, 0.7384, 0.3636, 0.7384, 0.2636, 0.6384, 0.2636, 0.6384, 0.3636, 0.7384, 0.3636, 0.7384, 0.2636, 0.6384, 0.2636, 0.6384, 0.3636, 0.7384, 0.3636, 0.7384, 0.2636, 0.6384, 0.2636, 0.6384, 0.3636, 0.7384, 0.3636, 0.7384, 0.2636, 0.6384, 0.2636, 0.6384, 0.3636, 0.7384, 0.3636, 0.7384, 0.2636, 0.6384, 0.2636, 0.6384, 0.3636, 0.7384, 0.3636, 0.7384, 0.2636, 0.6384, 0.2636, 0.6384, 0.3636, 0.7384, 0.3636, 0.7384, 0.2636, 0.6384, 0.2636, 0.6384, 0.3636, 0.7384, 0.3636, 0.7384, 0.2636, 0.6384, 0.2636, 0.6384, 0.3636, 0.7384, 0.3636, 0.7384, 0.2636, 0.6384, 0.2636, 0.6384, 0.3636, 0.7384, 0.3636, 0.7384, 0.2636, 0.6384, 0.2636, 0.6384, 0.3636, 0.7384, 0.3636, 0.7384, 0.2636, 0.6384, 0.2636, 0.6384, 0.3636, 0.7384, 0.3636, 0.7384, 0.2636, 0.6384, 0.2636, 0.6384, 0.3636, 0.7384, 0.3636, 0.7384, 0.2636, 0.6384, 0.2636, 0.6384, 0.3636, 0.7384, 0.3636, 0.7384, 0.2636, 0.6384, 0.2636, 0.6384, 0.3636, 0.7384, 0.3636, 0.7384, 0.2636, 0.6384, 0.2636, 0.6384, 0.3636, 0.7384, 0.3636, 0.7384, 0.2636, 0.6384, 0.2636, 0.6384, 0.3636, 0.7384, 0.3636, 0.7384, 0.2636, 0.6384, 0.2636, 0.6384, 0.3636, 0.7384, 0.3636, 0.7384, 0.2636, 0.6384, 0.2636, 0.6384, 0.3636, 0.7384, 0.3636, 0.7384, 0.2636, 0.6384, 0.2636, 0.6384, 0.3636, 0.7384, 0.3636, 0.7384, 0.2636, 0.6384, 0.2636, 0.6384, 0.3636, 0.7384, 0.3636, 0.7384, 0.2636, 0.6384, 0.2636, 0.6384, 0.3636, 0.7384, 0.3636, 0.7384, 0.2636, 0.6384, 0.2636, 0.6384, 0.3636, 0.7384, 0.3636, 0.7384, 0.2636, 0.6384, 0.2636, 0.6384, 0.3636, 0.7384, 0.3636, 0.7384, 0.2636, 0.6384, 0.2636, 0.6384, 0.3636, 0.7384, 0.3636, 0.7384, 0.2636, 0.6384, 0.2636, 0.6384, 0.3636, 0.7384, 0.3636, 0.7384, 0.2636, 0.6384, 0.2636, 0.6384, 0.3636, 0.7384, 0.3636, 0.7384, 0.2636, 0.6384, 0.2636, 0.6384, 0.3636, 0.7384, 0.3636, 0.7384, 0.2636, 0.6384, 0.2636, 0.6384, 0.3636, 0.7384, 0.3636, 0.7384, 0.2636, 0.6384, 0.2636, 0.6384, 0.3636, 0.7384, 0.3636, 0.7384, 0.2636, 0.6384, 0.2636, 0.6384, 0.3636, 0.7384, 0.3636, 0.7384, 0.2636, 0.6384, 0.2636, 0.6384, 0.3636, 0.7384, 0.3636, 0.7384, 0.2636, 0.6384, 0.2636, 0.6384, 0.3636, 0.7384, 0.3636, 0.7384, 0.2636, 0.6384, 0.2636, 0.6384, 0.3636, 0.7384, 0.3636, 0.7384, 0.2636, 0.6384, 0.2636, 0.6384, 0.3636, 0.7384, 0.3636, 0.7384, 0.2636, 0.6384, 0.2636, 0.6384, 0.3636, 0.7384, 0.3636, 0.7384, 0.2636, 0.6384, 0.2636, 0.6384, 0.3636, 0.7384, 0.3636, 0.7384, 0.2636, 0.6384, 0.2636, 0.6384, 0.3636, 0.7384, 0.3636, 0.7384, 0.2636, 0.6384, 0.2636, 0.6384, 0.3636, 0.7384, 0.3636, 0.7384, 0.2636, 0.6384, 0.2636, 0.6384, 0.3636, 0.7384, 0.3636, 0.7384, 0.2636, 0.6384, 0.2636, 0.6384, 0.3636, 0.7384, 0.3636, 0.7384, 0.2636, 0.6384, 0.2636, 0.6384, 0.3636, 0.7384, 0.3636, 0.7384, 0.2636, 0.6384, 0.2636, 0.6384, 0.3636, 0.7384, 0.3636, 0.7384, 0.2636, 0.6384, 0.2636, 0.6384, 0.3636, 0.7384, 0.3636, 0.7384, 0.2636, 0.6384, 0.2636, 0.6384, 0.3636, 0.7384, 0.3636, 0.7384, 0.2636, 0.6384, 0.2636, 0.6384, 0.3636, 0.7384, 0.3636, 0.7384, 0.2636, 0.6384, 0.2636, 0.6384, 0.3636, 0.7384, 0.3636, 0.7384, 0.2636, 0.6384, 0.2636, 0.6384, 0.3636, 0.7384, 0.3636, 0.7384, 0.2636, 0.6384, 0.2636, 0.6384, 0.3636, 0.7384, 0.3636, 0.7384, 0.2636, 0.6384, 0.2636, 0.6384, 0.3636, 0.7384, 0.3636, 0.7384, 0.2636, 0.6384, 0.2636, 0.6384, 0.3636, 0.7384, 0.3636, 0.7384, 0.2636, 0.6384, 0.2636, 0.6384, 0.3636, 0.7384, 0.3636, 0.7384, 0.2636, 0.6384, 0.2636, 0.6384, 0.3636, 0.7384, 0.3636, 0.7384, 0.2636, 0.6384, 0.2636, 0.6384, 0.3636, 0.7384, 0.3636, 0.7384, 0.2636, 0.6384, 0.2636, 0.6384, 0.3636, 0.7384, 0.3636, 0.7384, 0.2636, 0.6384, 0.2636, 0.6384, 0.3636, 0.7384, 0.3636, 0.7384, 0.2636, 0.6384, 0.2636, 0.6384, 0.3636, 0.7384, 0.3636, 0.7384, 0.2636, 0.6384, 0.2636, 0.6384, 0.3636, 0.7384, 0.3636, 0.7384, 0.2636, 0.6384, 0.2636, 0.6384, 0.3636, 0.7384, 0.3636, 0.7384, 0.2636, 0.6384, 0.2636, 0.6384, 0.3636, 0.7384, 0.3636, 0.7384, 0.2636, 0.6384, 0.2636, 0.6384, 0.3636, 0.7384, 0.3636, 0.7384, 0.2636, 0.6384, 0.2636, 0.6384, 0.3636, 0.7384, 0.3636, 0.7384, 0.2636, 0.6384, 0.2636, 0.6384, 0.3636, 0.7384, 0.3636, 0.7384, 0.2636, 0.6384, 0.2636, 0.6384, 0.3636, 0.7384, 0.3636, 0.7384, 0.2636, 0.6384, 0.2636, 0.6384, 0.3636, 0.7384, 0.3636, 0.7384, 0.2636, 0.6384, 0.2636, 0.6384, 0.3636, 0.7384, 0.3636, 0.7384, 0.2636, 0.6384, 0.2636, 0.6384, 0.3636, 0.7384, 0.3636, 0.7384, 0.2636, 0.6384, 0.2636, 0.6384, 0.3636, 0.7384, 0.3636, 0.7384, 0.2636, 0.6384, 0.2636, 0.6384, 0.3636, 0.7384, 0.3636, 0.7384, 0.2636, 0.6384, 0.2636, 0.6384, 0.3636, 0.7384, 0.3636, 0.7384, 0.2636, 0.6384, 0.2636, 0.6384, 0.3636, 0.7384, 0.3636, 0.7384, 0.2636, 0.6384, 0.2636, 0.6384, 0.3636, 0.7384, 0.3636, 0.7384, 0.2636, 0.6384, 0.2636, 0.6384, 0.3636, 0.7384, 0.3636, 0.7384, 0.2636, 0.6384, 0.2636, 0.6384, 0.3636, 0.7384, 0.3636, 0.7384, 0.2636, 0.6384, 0.2636, 0.6353, 0.3916, 0.7353, 0.3916, 0.7353, 0.4916, 0.6353, 0.4916, 0.6353, 0.3916, 0.7353, 0.3916, 0.7353, 0.4916, 0.6353, 0.4916, 0.6353, 0.3916, 0.7353, 0.3916, 0.7353, 0.4916, 0.6353, 0.4916, 0.6353, 0.3916, 0.7353, 0.3916, 0.7353, 0.4916, 0.6353, 0.4916, 0.6353, 0.3916, 0.7353, 0.3916, 0.7353, 0.4916, 0.6353, 0.4916, 0.6353, 0.3916, 0.7353, 0.3916, 0.7353, 0.4916, 0.6353, 0.4916, 0.6353, 0.3916, 0.7353, 0.3916, 0.7353, 0.4916, 0.6353, 0.4916, 0.6353, 0.3916, 0.7353, 0.3916, 0.7353, 0.4916, 0.6353, 0.4916, 0.6353, 0.3916, 0.7353, 0.3916, 0.7353, 0.4916, 0.6353, 0.4916, 0.6353, 0.3916, 0.7353, 0.3916, 0.7353, 0.4916, 0.6353, 0.4916, 0.6353, 0.3916, 0.7353, 0.3916, 0.7353, 0.4916, 0.6353, 0.4916, 0.6353, 0.3916, 0.7353, 0.3916, 0.7353, 0.4916, 0.6353, 0.4916, 0.6353, 0.3916, 0.7353, 0.3916, 0.7353, 0.4916, 0.6353, 0.4916, 0.6353, 0.3916, 0.7353, 0.3916, 0.7353, 0.4916, 0.6353, 0.4916, 0.6353, 0.3916, 0.7353, 0.3916, 0.7353, 0.4916, 0.6353, 0.4916, 0.6353, 0.3916, 0.7353, 0.3916, 0.7353, 0.4916, 0.6353, 0.4916, 0.6353, 0.3916, 0.7353, 0.3916, 0.7353, 0.4916, 0.6353, 0.4916, 0.6353, 0.3916, 0.7353, 0.3916, 0.7353, 0.4916, 0.6353, 0.4916, 0.6353, 0.3916, 0.7353, 0.3916, 0.7353, 0.4916, 0.6353, 0.4916, 0.6353, 0.3916, 0.7353, 0.3916, 0.7353, 0.4916, 0.6353, 0.4916, 0.6353, 0.3916, 0.7353, 0.3916, 0.7353, 0.4916, 0.6353, 0.4916, 0.6353, 0.3916, 0.7353, 0.3916, 0.7353, 0.4916, 0.6353, 0.4916, 0.6353, 0.3916, 0.7353, 0.3916, 0.7353, 0.4916, 0.6353, 0.4916, 0.6353, 0.3916, 0.7353, 0.3916, 0.7353, 0.4916, 0.6353, 0.4916, 0.6353, 0.3916, 0.7353, 0.3916, 0.7353, 0.4916, 0.6353, 0.4916, 0.6353, 0.3916, 0.7353, 0.3916, 0.7353, 0.4916, 0.6353, 0.4916, 0.6353, 0.3916, 0.7353, 0.3916, 0.7353, 0.4916, 0.6353, 0.4916, 0.6353, 0.3916, 0.7353, 0.3916, 0.7353, 0.4916, 0.6353, 0.4916, 0.6353, 0.3916, 0.7353, 0.3916, 0.7353, 0.4916, 0.6353, 0.4916, 0.6353, 0.3916, 0.7353, 0.3916, 0.7353, 0.4916, 0.6353, 0.4916, 0.6353, 0.3916, 0.7353, 0.3916, 0.7353, 0.4916, 0.6353, 0.4916, 0.6353, 0.3916, 0.7353, 0.3916, 0.7353, 0.4916, 0.6353, 0.4916, 0.6376, 0.5188, 0.7376, 0.5188, 0.7376, 0.6188, 0.6376, 0.6188, 0.6376, 0.5188, 0.7376, 0.5188, 0.7376, 0.6188, 0.6376, 0.6188, 0.6376, 0.5188, 0.7376, 0.5188, 0.7376, 0.6188, 0.6376, 0.6188, 0.6376, 0.5188, 0.7376, 0.5188, 0.7376, 0.6188, 0.6376, 0.6188, 0.6376, 0.5188, 0.7376, 0.5188, 0.7376, 0.6188, 0.6376, 0.6188, 0.6376, 0.5188, 0.7376, 0.5188, 0.7376, 0.6188, 0.6376, 0.6188, 0.6376, 0.5188, 0.7376, 0.5188, 0.7376, 0.6188, 0.6376, 0.6188, 0.6376, 0.5188, 0.7376, 0.5188, 0.7376, 0.6188, 0.6376, 0.6188, 0.6376, 0.5188, 0.7376, 0.5188, 0.7376, 0.6188, 0.6376, 0.6188, 0.6376, 0.5188, 0.7376, 0.5188, 0.7376, 0.6188, 0.6376, 0.6188, 0.6376, 0.5188, 0.7376, 0.5188, 0.7376, 0.6188, 0.6376, 0.6188, 0.6376, 0.5188, 0.7376, 0.5188, 0.7376, 0.6188, 0.6376, 0.6188, 0.6376, 0.5188, 0.7376, 0.5188, 0.7376, 0.6188, 0.6376, 0.6188, 0.6376, 0.5188, 0.7376, 0.5188, 0.7376, 0.6188, 0.6376, 0.6188, 0.6376, 0.5188, 0.7376, 0.5188, 0.7376, 0.6188, 0.6376, 0.6188, 0.6376, 0.5188, 0.7376, 0.5188, 0.7376, 0.6188, 0.6376, 0.6188, 0.6376, 0.5188, 0.7376, 0.5188, 0.7376, 0.6188, 0.6376, 0.6188, 0.6376, 0.5188, 0.7376, 0.5188, 0.7376, 0.6188, 0.6376, 0.6188, 0.6376, 0.5188, 0.7376, 0.5188, 0.7376, 0.6188, 0.6376, 0.6188, 0.6376, 0.5188, 0.7376, 0.5188, 0.7376, 0.6188, 0.6376, 0.6188, 0.6376, 0.5188, 0.7376, 0.5188, 0.7376, 0.6188, 0.6376, 0.6188, 0.6376, 0.5188, 0.7376, 0.5188, 0.7376, 0.6188, 0.6376, 0.6188, 0.6376, 0.5188, 0.7376, 0.5188, 0.7376, 0.6188, 0.6376, 0.6188, 0.6376, 0.5188, 0.7376, 0.5188, 0.7376, 0.6188, 0.6376, 0.6188, 0.6376, 0.5188, 0.7376, 0.5188, 0.7376, 0.6188, 0.6376, 0.6188, 0.6376, 0.5188, 0.7376, 0.5188, 0.7376, 0.6188, 0.6376, 0.6188, 0.6376, 0.5188, 0.7376, 0.5188, 0.7376, 0.6188, 0.6376, 0.6188, 0.6376, 0.5188, 0.7376, 0.5188, 0.7376, 0.6188, 0.6376, 0.6188, 0.6376, 0.5188, 0.7376, 0.5188, 0.7376, 0.6188, 0.6376, 0.6188, 0.6376, 0.5188, 0.7376, 0.5188, 0.7376, 0.6188, 0.6376, 0.6188, 0.6376, 0.5188, 0.7376, 0.5188, 0.6376, 0.6188, 0.7376, 0.5188, 0.7376, 0.6188, 0.6376, 0.6188, 0.6376, 0.5188, 0.7376, 0.5188, 0.6376, 0.6188, 0.6376, 0.5188, 0.7376, 0.5188, 0.6376, 0.6188, 0.6376, 0.5188, 0.7376, 0.5188, 0.6376, 0.6188, 0.6376, 0.5188, 0.7376, 0.5188, 0.6376, 0.6188, 0.6376, 0.5188, 0.7376, 0.5188, 0.6376, 0.6188, 0.6376, 0.5188, 0.7376, 0.5188, 0.6376, 0.6188, 0.6376, 0.5188, 0.7376, 0.5188, 0.6376, 0.6188, 0.6376, 0.5188, 0.7376, 0.5188, 0.6376, 0.6188])
me_cube_010.materials.append(mat_material_001)
me_cube_010.use_remesh_preserve_volume = False
me_cube_010.use_remesh_preserve_attributes = False
me_cube_010.use_mirror_vertex_groups = False
me_cube_010.update()
me_cube_035 = bpy.data.meshes.new('Cube.035')
me_cube_035.from_pydata([(-3.05, -3.549, 11.0), (-3.05, -3.499, 11.0), (-3.0, -3.499, 11.0), (-3.0, -3.549, 11.0), (-3.05, -3.549, 12.45), (-3.05, -3.499, 12.45), (-3.0, -3.499, 12.45), (-3.0, -3.549, 12.45), (-1.05, -3.549, 11.0), (-1.05, -3.499, 11.0), (-1.0, -3.499, 11.0), (-1.0, -3.549, 11.0), (-1.05, -3.549, 12.45), (-1.05, -3.499, 12.45), (-1.0, -3.499, 12.45), (-1.0, -3.549, 12.45), (1.0, -3.549, 10.0), (1.0, -3.499, 10.0), (1.05, -3.499, 10.0), (1.05, -3.549, 10.0), (1.0, -3.549, 11.45), (1.0, -3.499, 11.45), (1.05, -3.499, 11.45), (1.05, -3.549, 11.45), (3.0, -3.549, 10.0), (3.0, -3.499, 10.0), (3.05, -3.499, 10.0), (3.05, -3.549, 10.0), (3.0, -3.549, 11.45), (3.0, -3.499, 11.45), (3.05, -3.499, 11.45), (3.05, -3.549, 11.45), (-3.05, -1.249, 11.0), (-3.05, -1.199, 11.0), (-3.0, -1.199, 11.0), (-3.0, -1.249, 11.0), (-3.05, -1.249, 12.45), (-3.05, -1.199, 12.45), (-3.0, -1.199, 12.45), (-3.0, -1.249, 12.45), (3.0, -1.249, 10.0), (3.0, -1.199, 10.0), (3.05, -1.199, 10.0), (3.05, -1.249, 10.0), (3.0, -1.249, 11.45), (3.0, -1.199, 11.45), (3.05, -1.199, 11.45), (3.05, -1.249, 11.45), (-3.0, -3.549, 11.75), (-3.0, -3.499, 11.75), (-3.0, -3.499, 11.7), (-3.0, -3.549, 11.7), (-1.05, -3.549, 11.75), (-1.05, -3.499, 11.75), (-1.05, -3.499, 11.7), (-1.05, -3.549, 11.7), (-3.0, -3.549, 12.35), (-3.0, -3.499, 12.35), (-3.0, -3.499, 12.3), (-3.0, -3.549, 12.3), (-1.05, -3.549, 12.35), (-1.05, -3.499, 12.35), (-1.05, -3.499, 12.3), (-1.05, -3.549, 12.3), (1.05, -3.549, 10.75), (1.05, -3.499, 10.75), (1.05, -3.499, 10.7), (1.05, -3.549, 10.7), (3.0, -3.549, 10.75), (3.0, -3.499, 10.75), (3.0, -3.499, 10.7), (3.0, -3.549, 10.7), (1.05, -3.549, 11.35), (1.05, -3.499, 11.35), (1.05, -3.499, 11.3), (1.05, -3.549, 11.3), (3.0, -3.549, 11.35), (3.0, -3.499, 11.35), (3.0, -3.499, 11.3), (3.0, -3.549, 11.3), (-1.0, -3.549, 11.75), (-1.0, -3.499, 11.75), (-1.0, -3.499, 11.7), (-1.0, -3.549, 11.7), (1.0, -3.549, 10.75), (1.0, -3.499, 10.75), (1.0, -3.499, 10.7), (1.0, -3.549, 10.7), (-1.0, -3.549, 12.35), (-1.0, -3.499, 12.35), (-1.0, -3.499, 12.3), (-1.0, -3.549, 12.3), (1.0, -3.549, 11.35), (1.0, -3.499, 11.35), (1.0, -3.499, 11.3), (1.0, -3.549, 11.3), (-3.05, -1.249, 11.75), (-3.0, -1.249, 11.75), (-3.0, -1.249, 11.7), (-3.05, -1.249, 11.7), (-3.05, -3.499, 11.75), (-3.0, -3.499, 11.75), (-3.0, -3.499, 11.7), (-3.05, -3.499, 11.7), (-3.05, -1.249, 12.35), (-3.0, -1.249, 12.35), (-3.0, -1.249, 12.3), (-3.05, -1.249, 12.3), (-3.05, -3.499, 12.35), (-3.0, -3.499, 12.35), (-3.0, -3.499, 12.3), (-3.05, -3.499, 12.3), (-3.05, 0.0, 11.75), (-3.0, 0.0, 11.75), (-3.0, 0.0, 11.7), (-3.05, 0.0, 11.7), (-3.05, -1.199, 11.75), (-3.0, -1.199, 11.75), (-3.0, -1.199, 11.7), (-3.05, -1.199, 11.7), (-3.05, 0.0, 12.35), (-3.0, 0.0, 12.35), (-3.0, 0.0, 12.3), (-3.05, 0.0, 12.3), (-3.05, -1.199, 12.35), (-3.0, -1.199, 12.35), (-3.0, -1.199, 12.3), (-3.05, -1.199, 12.3), (3.0, -1.249, 10.75), (3.05, -1.249, 10.75), (3.05, -1.249, 10.7), (3.0, -1.249, 10.7), (3.0, -3.499, 10.75), (3.05, -3.499, 10.75), (3.05, -3.499, 10.7), (3.0, -3.499, 10.7), (3.0, -1.249, 11.35), (3.05, -1.249, 11.35), (3.05, -1.249, 11.3), (3.0, -1.249, 11.3), (3.0, -3.499, 11.35), (3.05, -3.499, 11.35), (3.05, -3.499, 11.3), (3.0, -3.499, 11.3), (3.0, 0.0, 10.75), (3.05, 0.0, 10.75), (3.05, 0.0, 10.7), (3.0, 0.0, 10.7), (3.0, -1.199, 10.75), (3.05, -1.199, 10.75), (3.05, -1.199, 10.7), (3.0, -1.199, 10.7), (3.0, 0.0, 11.35), (3.05, 0.0, 11.35), (3.05, 0.0, 11.3), (3.0, 0.0, 11.3), (3.0, -1.199, 11.35), (3.05, -1.199, 11.35), (3.05, -1.199, 11.3), (3.0, -1.199, 11.3)], [], [(4, 5, 1, 0), (5, 6, 2, 1), (6, 7, 3, 2), (7, 4, 0, 3), (1, 2, 3, 0), (7, 6, 5, 4), (12, 13, 9, 8), (13, 14, 10, 9), (14, 15, 11, 10), (15, 12, 8, 11), (9, 10, 11, 8), (15, 14, 13, 12), (20, 21, 17, 16), (21, 22, 18, 17), (22, 23, 19, 18), (23, 20, 16, 19), (17, 18, 19, 16), (23, 22, 21, 20), (28, 29, 25, 24), (29, 30, 26, 25), (30, 31, 27, 26), (31, 28, 24, 27), (25, 26, 27, 24), (31, 30, 29, 28), (36, 37, 33, 32), (37, 38, 34, 33), (38, 39, 35, 34), (39, 36, 32, 35), (33, 34, 35, 32), (39, 38, 37, 36), (44, 45, 41, 40), (45, 46, 42, 41), (46, 47, 43, 42), (47, 44, 40, 43), (41, 42, 43, 40), (47, 46, 45, 44), (52, 53, 49, 48), (53, 54, 50, 49), (54, 55, 51, 50), (55, 52, 48, 51), (60, 61, 57, 56), (61, 62, 58, 57), (62, 63, 59, 58), (63, 60, 56, 59), (68, 69, 65, 64), (69, 70, 66, 65), (70, 71, 67, 66), (71, 68, 64, 67), (76, 77, 73, 72), (77, 78, 74, 73), (78, 79, 75, 74), (79, 76, 72, 75), (84, 85, 81, 80), (85, 86, 82, 81), (86, 87, 83, 82), (87, 84, 80, 83), (92, 93, 89, 88), (93, 94, 90, 89), (94, 95, 91, 90), (95, 92, 88, 91), (100, 101, 97, 96), (101, 102, 98, 97), (102, 103, 99, 98), (103, 100, 96, 99), (108, 109, 105, 104), (109, 110, 106, 105), (110, 111, 107, 106), (111, 108, 104, 107), (116, 117, 113, 112), (117, 118, 114, 113), (118, 119, 115, 114), (119, 116, 112, 115), (124, 125, 121, 120), (125, 126, 122, 121), (126, 127, 123, 122), (127, 124, 120, 123), (132, 133, 129, 128), (133, 134, 130, 129), (134, 135, 131, 130), (135, 132, 128, 131), (140, 141, 137, 136), (141, 142, 138, 137), (142, 143, 139, 138), (143, 140, 136, 139), (148, 149, 145, 144), (149, 150, 146, 145), (150, 151, 147, 146), (151, 148, 144, 147), (156, 157, 153, 152), (157, 158, 154, 153), (158, 159, 155, 154), (159, 156, 152, 155)])
_uv = me_cube_035.uv_layers.new(name='UVMap')
_uv.uv.foreach_set('vector', [0.6384, 0.2636, 0.7384, 0.2636, 0.7384, 0.3636, 0.6384, 0.3636, 0.6384, 0.2636, 0.7384, 0.2636, 0.7384, 0.3636, 0.6384, 0.3636, 0.6384, 0.2636, 0.7384, 0.2636, 0.7384, 0.3636, 0.6384, 0.3636, 0.6384, 0.2636, 0.7384, 0.2636, 0.7384, 0.3636, 0.6384, 0.3636, 0.6384, 0.2636, 0.7384, 0.2636, 0.7384, 0.3636, 0.6384, 0.3636, 0.6384, 0.2636, 0.7384, 0.2636, 0.7384, 0.3636, 0.6384, 0.3636, 0.6384, 0.2636, 0.7384, 0.2636, 0.7384, 0.3636, 0.6384, 0.3636, 0.6384, 0.2636, 0.7384, 0.2636, 0.7384, 0.3636, 0.6384, 0.3636, 0.6384, 0.2636, 0.7384, 0.2636, 0.7384, 0.3636, 0.6384, 0.3636, 0.6384, 0.2636, 0.7384, 0.2636, 0.7384, 0.3636, 0.6384, 0.3636, 0.6384, 0.2636, 0.7384, 0.2636, 0.7384, 0.3636, 0.6384, 0.3636, 0.6384, 0.2636, 0.7384, 0.2636, 0.7384, 0.3636, 0.6384, 0.3636, 0.6384, 0.2636, 0.7384, 0.2636, 0.7384, 0.3636, 0.6384, 0.3636, 0.6384, 0.2636, 0.7384, 0.2636, 0.7384, 0.3636, 0.6384, 0.3636, 0.6384, 0.2636, 0.7384, 0.2636, 0.7384, 0.3636, 0.6384, 0.3636, 0.6384, 0.2636, 0.7384, 0.2636, 0.7384, 0.3636, 0.6384, 0.3636, 0.6384, 0.2636, 0.7384, 0.2636, 0.7384, 0.3636, 0.6384, 0.3636, 0.6384, 0.2636, 0.7384, 0.2636, 0.7384, 0.3636, 0.6384, 0.3636, 0.6384, 0.2636, 0.7384, 0.2636, 0.7384, 0.3636, 0.6384, 0.3636, 0.6384, 0.2636, 0.7384, 0.2636, 0.7384, 0.3636, 0.6384, 0.3636, 0.6384, 0.2636, 0.7384, 0.2636, 0.7384, 0.3636, 0.6384, 0.3636, 0.6384, 0.2636, 0.7384, 0.2636, 0.7384, 0.3636, 0.6384, 0.3636, 0.6384, 0.2636, 0.7384, 0.2636, 0.7384, 0.3636, 0.6384, 0.3636, 0.6384, 0.2636, 0.7384, 0.2636, 0.7384, 0.3636, 0.6384, 0.3636, 0.6384, 0.2636, 0.7384, 0.2636, 0.7384, 0.3636, 0.6384, 0.3636, 0.6384, 0.2636, 0.7384, 0.2636, 0.7384, 0.3636, 0.6384, 0.3636, 0.6384, 0.2636, 0.7384, 0.2636, 0.7384, 0.3636, 0.6384, 0.3636, 0.6384, 0.2636, 0.7384, 0.2636, 0.7384, 0.3636, 0.6384, 0.3636, 0.6384, 0.2636, 0.7384, 0.2636, 0.7384, 0.3636, 0.6384, 0.3636, 0.6384, 0.2636, 0.7384, 0.2636, 0.7384, 0.3636, 0.6384, 0.3636, 0.6384, 0.2636, 0.7384, 0.2636, 0.7384, 0.3636, 0.6384, 0.3636, 0.6384, 0.2636, 0.7384, 0.2636, 0.7384, 0.3636, 0.6384, 0.3636, 0.6384, 0.2636, 0.7384, 0.2636, 0.7384, 0.3636, 0.6384, 0.3636, 0.6384, 0.2636, 0.7384, 0.2636, 0.7384, 0.3636, 0.6384, 0.3636, 0.6384, 0.2636, 0.7384, 0.2636, 0.7384, 0.3636, 0.6384, 0.3636, 0.6384, 0.2636, 0.7384, 0.2636, 0.7384, 0.3636, 0.6384, 0.3636, 0.6384, 0.2636, 0.7384, 0.2636, 0.7384, 0.3636, 0.6384, 0.3636, 0.6384, 0.2636, 0.7384, 0.2636, 0.7384, 0.3636, 0.6384, 0.3636, 0.6384, 0.2636, 0.7384, 0.2636, 0.7384, 0.3636, 0.6384, 0.3636, 0.6384, 0.2636, 0.7384, 0.2636, 0.7384, 0.3636, 0.6384, 0.3636, 0.6384, 0.2636, 0.7384, 0.2636, 0.7384, 0.3636, 0.6384, 0.3636, 0.6384, 0.2636, 0.7384, 0.2636, 0.7384, 0.3636, 0.6384, 0.3636, 0.6384, 0.2636, 0.7384, 0.2636, 0.7384, 0.3636, 0.6384, 0.3636, 0.6384, 0.2636, 0.7384, 0.2636, 0.7384, 0.3636, 0.6384, 0.3636, 0.6384, 0.2636, 0.7384, 0.2636, 0.7384, 0.3636, 0.6384, 0.3636, 0.6384, 0.2636, 0.7384, 0.2636, 0.7384, 0.3636, 0.6384, 0.3636, 0.6384, 0.2636, 0.7384, 0.2636, 0.7384, 0.3636, 0.6384, 0.3636, 0.6384, 0.2636, 0.7384, 0.2636, 0.7384, 0.3636, 0.6384, 0.3636, 0.6384, 0.2636, 0.7384, 0.2636, 0.7384, 0.3636, 0.6384, 0.3636, 0.6384, 0.2636, 0.7384, 0.2636, 0.7384, 0.3636, 0.6384, 0.3636, 0.6384, 0.2636, 0.7384, 0.2636, 0.7384, 0.3636, 0.6384, 0.3636, 0.6384, 0.2636, 0.7384, 0.2636, 0.7384, 0.3636, 0.6384, 0.3636, 0.6384, 0.2636, 0.7384, 0.2636, 0.7384, 0.3636, 0.6384, 0.3636, 0.6384, 0.2636, 0.7384, 0.2636, 0.7384, 0.3636, 0.6384, 0.3636, 0.6384, 0.2636, 0.7384, 0.2636, 0.7384, 0.3636, 0.6384, 0.3636, 0.6384, 0.2636, 0.7384, 0.2636, 0.7384, 0.3636, 0.6384, 0.3636, 0.6384, 0.2636, 0.7384, 0.2636, 0.7384, 0.3636, 0.6384, 0.3636, 0.6384, 0.2636, 0.7384, 0.2636, 0.7384, 0.3636, 0.6384, 0.3636, 0.6384, 0.2636, 0.7384, 0.2636, 0.7384, 0.3636, 0.6384, 0.3636, 0.6384, 0.2636, 0.7384, 0.2636, 0.7384, 0.3636, 0.6384, 0.3636, 0.6384, 0.2636, 0.7384, 0.2636, 0.7384, 0.3636, 0.6384, 0.3636, 0.6384, 0.2636, 0.7384, 0.2636, 0.7384, 0.3636, 0.6384, 0.3636, 0.6384, 0.2636, 0.7384, 0.2636, 0.7384, 0.3636, 0.6384, 0.3636, 0.6384, 0.2636, 0.7384, 0.2636, 0.7384, 0.3636, 0.6384, 0.3636, 0.6384, 0.2636, 0.7384, 0.2636, 0.7384, 0.3636, 0.6384, 0.3636, 0.6384, 0.2636, 0.7384, 0.2636, 0.7384, 0.3636, 0.6384, 0.3636, 0.6384, 0.2636, 0.7384, 0.2636, 0.7384, 0.3636, 0.6384, 0.3636, 0.6384, 0.2636, 0.7384, 0.2636, 0.7384, 0.3636, 0.6384, 0.3636, 0.6384, 0.2636, 0.7384, 0.2636, 0.7384, 0.3636, 0.6384, 0.3636, 0.6384, 0.2636, 0.7384, 0.2636, 0.7384, 0.3636, 0.6384, 0.3636, 0.6384, 0.2636, 0.7384, 0.2636, 0.7384, 0.3636, 0.6384, 0.3636, 0.6384, 0.2636, 0.7384, 0.2636, 0.7384, 0.3636, 0.6384, 0.3636, 0.6384, 0.2636, 0.7384, 0.2636, 0.7384, 0.3636, 0.6384, 0.3636, 0.6384, 0.2636, 0.7384, 0.2636, 0.7384, 0.3636, 0.6384, 0.3636, 0.6384, 0.2636, 0.7384, 0.2636, 0.7384, 0.3636, 0.6384, 0.3636, 0.6384, 0.2636, 0.7384, 0.2636, 0.7384, 0.3636, 0.6384, 0.3636, 0.6384, 0.2636, 0.7384, 0.2636, 0.7384, 0.3636, 0.6384, 0.3636, 0.6384, 0.2636, 0.7384, 0.2636, 0.7384, 0.3636, 0.6384, 0.3636, 0.6384, 0.2636, 0.7384, 0.2636, 0.7384, 0.3636, 0.6384, 0.3636, 0.6384, 0.2636, 0.7384, 0.2636, 0.7384, 0.3636, 0.6384, 0.3636, 0.6384, 0.2636, 0.7384, 0.2636, 0.7384, 0.3636, 0.6384, 0.3636, 0.6384, 0.2636, 0.7384, 0.2636, 0.7384, 0.3636, 0.6384, 0.3636, 0.6384, 0.2636, 0.7384, 0.2636, 0.7384, 0.3636, 0.6384, 0.3636, 0.6384, 0.2636, 0.7384, 0.2636, 0.7384, 0.3636, 0.6384, 0.3636, 0.6384, 0.2636, 0.7384, 0.2636, 0.7384, 0.3636, 0.6384, 0.3636, 0.6384, 0.2636, 0.7384, 0.2636, 0.7384, 0.3636, 0.6384, 0.3636, 0.6384, 0.2636, 0.7384, 0.2636, 0.7384, 0.3636, 0.6384, 0.3636, 0.6384, 0.2636, 0.7384, 0.2636, 0.7384, 0.3636, 0.6384, 0.3636, 0.6384, 0.2636, 0.7384, 0.2636, 0.7384, 0.3636, 0.6384, 0.3636, 0.6384, 0.2636, 0.7384, 0.2636, 0.7384, 0.3636, 0.6384, 0.3636, 0.6384, 0.2636, 0.7384, 0.2636, 0.7384, 0.3636, 0.6384, 0.3636, 0.6384, 0.2636, 0.7384, 0.2636, 0.7384, 0.3636, 0.6384, 0.3636])
me_cube_035.use_remesh_preserve_volume = False
me_cube_035.use_remesh_preserve_attributes = False
me_cube_035.use_mirror_vertex_groups = False
me_cube_035.update()
me_cube = bpy.data.meshes.new('Cube')
me_cube.from_pydata([(9.5, 9.5, -1.0), (9.5, -9.5, -1.0), (-9.5, -9.5, -1.0), (-9.5, 9.5, -1.0), (9.5, 9.5, 1.0), (9.5, -9.5, 1.0), (-9.5, -9.5, 1.0), (-9.5, 9.5, 1.0)], [], [(0, 1, 2, 3), (4, 7, 6, 5), (0, 4, 5, 1), (1, 5, 6, 2), (2, 6, 7, 3), (4, 0, 3, 7)])
me_cube.materials.append(mat_material)
me_cube.use_remesh_preserve_volume = False
me_cube.use_remesh_preserve_attributes = False
me_cube.use_mirror_vertex_groups = False
me_cube.update()
me_cube_018 = bpy.data.meshes.new('Cube.018')
me_cube_018.from_pydata([(0.5997, -3.85, -1.0), (-0.5997, -3.85, -1.0), (0.5997, -3.85, 1.202), (-0.5997, -3.85, 1.202)], [], [(0, 2, 3, 1)])
_uv = me_cube_018.uv_layers.new(name='UVMap')
_uv.uv.foreach_set('vector', [0.7212, 0.08026, 0.7631, 0.9391, 0.1645, 0.9399, 0.2034, 0.06979])
me_cube_018.materials.append(mat_door)
me_cube_018.use_remesh_preserve_volume = False
me_cube_018.use_remesh_preserve_attributes = False
me_cube_018.use_mirror_vertex_groups = False
me_cube_018.update()
me_cube_017 = bpy.data.meshes.new('Cube.017')
me_cube_017.from_pydata([(2.5, 4.0, -1.0), (2.5, -4.0, -1.0), (-2.5, -4.0, -1.0), (-2.5, 4.0, -1.0), (2.5, 4.0, 2.0), (2.5, -4.0, 2.0), (-2.5, -4.0, 2.0), (-2.5, 4.0, 2.0), (2.35, -3.85, 2.0), (-2.35, -3.85, 1.85), (2.35, -3.85, 1.85), (2.5, -4.0, 1.202), (2.5, 4.0, 1.202), (-2.5, -4.0, 1.202), (-2.5, 4.0, 1.202), (-0.5997, 4.0, 2.0), (0.5997, 4.0, 2.0), (-0.5997, -4.0, 2.0), (0.5997, -4.0, 2.0), (-0.5997, 4.0, 1.8), (0.5997, 4.0, 1.8), (0.5997, -4.0, 1.8), (-0.5997, -4.0, 1.8), (0.5997, -3.85, -1.0), (-0.5997, -3.85, -1.0), (0.5997, -3.85, 1.202), (-0.5997, -3.85, 1.202), (-0.5997, -3.85, 1.85), (0.5997, -3.85, 1.85), (0.5997, 3.85, 1.85), (-0.5997, 3.85, 1.85), (-0.5997, 4.0, 1.202), (0.5997, 4.0, 1.202), (-0.5997, -4.0, 1.202), (0.5997, -4.0, 1.202), (-0.5997, -3.85, 2.0), (0.5997, -3.85, 2.0), (0.5997, 3.85, 2.0), (-0.5997, 3.85, 2.0), (-2.5, 4.0, 1.8), (-2.5, -4.0, 1.8), (2.5, 4.0, 1.8), (2.5, -4.0, 1.8), (-0.5997, 4.0, -1.0), (0.5997, 4.0, -1.0), (-0.5997, -4.0, -1.0), (0.5997, -4.0, -1.0), (2.35, 4.0, 1.202), (2.35, -4.0, 1.202), (-2.35, -3.85, 2.0), (-2.35, -4.0, 1.202), (-2.35, 4.0, 1.202), (-2.35, -4.0, -1.0), (-2.35, 4.0, -1.0), (-2.35, -4.0, 2.0), (-2.35, 4.0, 2.0), (2.35, 4.0, 2.0), (2.35, -4.0, 2.0), (2.35, 3.85, 1.85), (2.35, 3.85, 2.0), (2.35, 4.0, 1.8), (2.35, -4.0, 1.8), (2.35, 4.0, -1.0), (2.35, -4.0, -1.0), (-2.35, 3.85, 1.85), (-2.35, 3.85, 2.0), (-2.35, -4.0, 1.8), (-2.35, 4.0, 1.8), (2.5, 3.85, -1.0), (2.5, -3.85, -1.0), (-2.5, -3.85, -1.0), (-2.5, 3.85, -1.0), (2.5, 3.85, 2.0), (2.5, -3.85, 2.0), (-2.5, -3.85, 2.0), (-2.5, 3.85, 2.0), (2.5, 3.85, 1.202), (2.5, -3.85, 1.202), (-2.5, -3.85, 1.202), (-2.5, 3.85, 1.202), (-0.5997, 3.85, 1.85), (-0.5997, -3.85, 1.85), (0.5997, 3.85, 1.85), (0.5997, -3.85, 1.85), (2.5, 3.85, 1.8), (2.5, -3.85, 1.8), (-2.5, -3.85, 1.8), (-2.5, 3.85, 1.8), (-2.35, -3.85, 2.0), (-2.35, 3.85, 2.0), (2.35, 3.85, 2.0), (2.35, -3.85, 2.0), (-2.35, -3.85, 1.85), (-2.35, 3.85, 1.85), (2.35, 3.85, 1.85), (2.35, -3.85, 1.85)], [], [(77, 85, 42, 11), (85, 73, 5, 42), (66, 54, 6, 40), (87, 75, 7, 39), (51, 53, 3, 14), (69, 77, 11, 1), (52, 50, 13, 2), (71, 79, 14, 3), (67, 51, 14, 39), (25, 23, 46, 34), (16, 15, 38, 37), (32, 44, 43, 31), (21, 18, 17, 22), (47, 62, 44, 32), (61, 57, 18, 21), (56, 16, 37, 59), (54, 17, 35, 49), (17, 18, 36, 35), (83, 81, 27, 28), (64, 30, 38, 65), (30, 29, 37, 38), (28, 27, 35, 36), (63, 48, 34, 46), (26, 25, 34, 33), (60, 47, 32, 20), (20, 32, 31, 19), (33, 45, 24, 26), (50, 66, 40, 13), (79, 87, 39, 14), (55, 67, 39, 7), (34, 21, 22, 33), (48, 61, 21, 34), (56, 60, 20, 16), (16, 20, 19, 15), (4, 41, 60, 56), (29, 58, 59, 37), (41, 12, 47, 60), (42, 5, 57, 61), (1, 11, 48, 63), (12, 0, 62, 47), (11, 42, 61, 48), (22, 17, 54, 66), (19, 31, 51, 67), (15, 55, 65, 38), (31, 43, 53, 51), (45, 33, 50, 52), (15, 19, 67, 55), (33, 22, 66, 50), (55, 7, 65), (74, 6, 49, 88), (57, 5, 8), (72, 4, 59, 90), (95, 83, 28, 10), (10, 28, 36, 8), (4, 56, 59), (18, 57, 8, 36), (6, 54, 49), (81, 92, 9, 27), (27, 9, 49, 35), (12, 41, 84, 76), (76, 84, 85, 77), (41, 4, 72, 84), (84, 72, 73, 85), (40, 6, 74, 86), (86, 74, 75, 87), (0, 12, 76, 68), (68, 76, 77, 69), (2, 13, 78, 70), (70, 78, 79, 71), (29, 30, 80, 82), (82, 80, 81, 83), (13, 40, 86, 78), (78, 86, 87, 79), (7, 75, 89, 65), (75, 74, 88, 89), (5, 73, 91, 8), (73, 72, 90, 91), (92, 93, 89, 88), (94, 95, 91, 90), (58, 29, 82, 94), (94, 82, 83, 95), (30, 64, 93, 80), (80, 93, 92, 81)])
me_cube_017.polygons.foreach_set('material_index', [1, 1, 1, 1, 1, 1, 1, 1, 1, 0, 3, 0, 3, 0, 3, 3, 3, 3, 2, 3, 3, 3, 0, 0, 0, 0, 0, 1, 1, 1, 0, 0, 3, 3, 1, 3, 1, 1, 1, 1, 1, 3, 0, 3, 0, 0, 3, 0, 1, 1, 1, 1, 2, 3, 1, 3, 1, 2, 3, 1, 0, 1, 3, 1, 3, 1, 0, 1, 0, 2, 2, 1, 0, 1, 3, 1, 3, 3, 3, 2, 2, 2, 2])
me_cube_017.materials.append(mat_walls)
me_cube_017.materials.append(mat_wallsborder)
me_cube_017.materials.append(mat_roof)
me_cube_017.materials.append(mat_roofborder)
me_cube_017.use_remesh_preserve_volume = False
me_cube_017.use_remesh_preserve_attributes = False
me_cube_017.use_mirror_vertex_groups = False
me_cube_017.update()
me_cube_015 = bpy.data.meshes.new('Cube.015')
me_cube_015.from_pydata([(-29.5, -3.5, -1.0), (-26.0, -0.0007887, 2.0), (3.5, 29.5, -1.0), (-1.907e-06, -4.768e-06, 2.0), (3.5, -3.5, -1.0), (-3.5, -3.5, -1.0), (-3.501, 22.5, -1.0), (0.0, 26.0, 2.0), (-26.0, 26.0, 2.0), (-22.5, 22.5, -1.0), (-29.5, 29.5, -1.0), (-22.5, 3.5, -1.0), (-12.5, 3.501, -1.0), (-12.5, -3.5, -1.0), (-16.0, 2.816e-06, 2.0)], [], [(8, 7, 2, 10), (14, 1, 0, 13), (4, 3, 5), (9, 6, 7, 8), (12, 11, 1, 14), (14, 13, 12), (1, 8, 10, 0), (11, 9, 8, 1), (4, 2, 7, 3), (6, 5, 3, 7)])
me_cube_015.materials.append(mat_grass)
me_cube_015.use_remesh_preserve_volume = False
me_cube_015.use_remesh_preserve_attributes = False
me_cube_015.use_mirror_vertex_groups = False
me_cube_015.update()

# ---- objects
ob_radar = bpy.data.objects.new('Radar', me_cube_012)
ob_plant = bpy.data.objects.new('Plant', me_cube_010)
ob_cube_001 = bpy.data.objects.new('Cube.001', me_cube_035)
ob_cube = bpy.data.objects.new('Cube', me_cube)
ob_barak_001 = bpy.data.objects.new('Barak.001', me_cube_018)
ob_barak = bpy.data.objects.new('Barak', me_cube_017)
ob_grass = bpy.data.objects.new('Grass', me_cube_015)

# ---- transforms, parenting, visibility, modifiers, constraints
ob_radar.location = (3.767, 4.755e-08, -0.1897)
ob_radar.lineart.crease_threshold = 0.0
ob_plant.location = (-6.0, 0.0, 1.0)
ob_plant.lineart.crease_threshold = 0.0
ob_cube_001.location = (4.0, 0.0, 0.0)
ob_cube_001.lineart.crease_threshold = 0.0
_m = ob_cube_001.modifiers.new('Mirror', 'MIRROR')
_m.use_axis = (False, True, False)
_m.use_clip = True
ob_cube.location = (0.0, 0.0, 1.0)
ob_cube.lock_rotations_4d = False
ob_cube.empty_display_type = 'ARROWS'
ob_cube.lineart.crease_threshold = 0.0
ob_barak_001.location = (-6.0, 0.0, 1.0)
ob_barak_001.lineart.crease_threshold = 0.0
ob_barak.location = (-6.0, 0.0, 1.0)
ob_barak.lineart.crease_threshold = 0.0
ob_grass.location = (13.0, -13.0, 1.0)
ob_grass.lineart.crease_threshold = 0.0

# ---- collection membership
col_collection_1.objects.link(ob_radar)
col_collection_1.objects.link(ob_plant)
col_collection_9.objects.link(ob_cube_001)
col_collection_10.objects.link(ob_cube)
col_collection_11.objects.link(ob_barak_001)
col_collection_11.objects.link(ob_barak)
col_collection_11.objects.link(ob_grass)

# ---- scene / render settings (as saved in the file)
scene.frame_start = 1; scene.frame_end = 250; scene.frame_set(1)
scene.render.engine = 'BLENDER_EEVEE_NEXT'
scene.render.image_settings.color_mode = 'RGB'
scene.render.image_settings.compression = 90
scene.render.resolution_percentage = 50
scene.render.dither_intensity = 0.0
scene.render.use_bake_selected_to_active = True
scene.render.bake_margin = 8
scene.render.bake_bias = 0.1
scene.cycles.use_denoising = False
scene.cycles.samples = 10
scene.cycles.sampling_pattern = 'TABULATED_SOBOL'
scene.cycles.light_sampling_threshold = 0.0
scene.cycles.use_adaptive_sampling = False
scene.cycles.use_light_tree = False
scene.cycles.blur_glossy = 0.0
scene.cycles.volume_bounces = 1
scene.cycles.pixel_filter_type = 'GAUSSIAN'
scene.cycles.sample_clamp_indirect = 0.0
scene.view_settings.view_transform = 'Standard'
bpy.context.view_layer.update()

# ---- added for rendering (the .blend has no active camera and no usable light): camera, sun
cam_auto = bpy.data.cameras.new('AutoCamera')
cam_auto.lens = 50.0
cam_auto.sensor_width = 36.0
cam_auto.clip_end = 1107.02
ob_auto_camera = bpy.data.objects.new('AutoCamera', cam_auto)
scene.collection.objects.link(ob_auto_camera)
ob_auto_camera.location = (56.5779, -69.1944, 59.6571)
ob_auto_camera.rotation_euler = (1.09748, -7.21219e-08, 0.694738)
scene.camera = ob_auto_camera
light_auto_sun = bpy.data.lights.new('AutoSun', 'SUN')
light_auto_sun.energy = 3.0
light_auto_sun.angle = 0.0523599
ob_auto_sun = bpy.data.objects.new('AutoSun', light_auto_sun)
scene.collection.objects.link(ob_auto_sun)
ob_auto_sun.rotation_euler = (0.872665, 0.174533, 0.523599)
bpy.context.view_layer.update()
